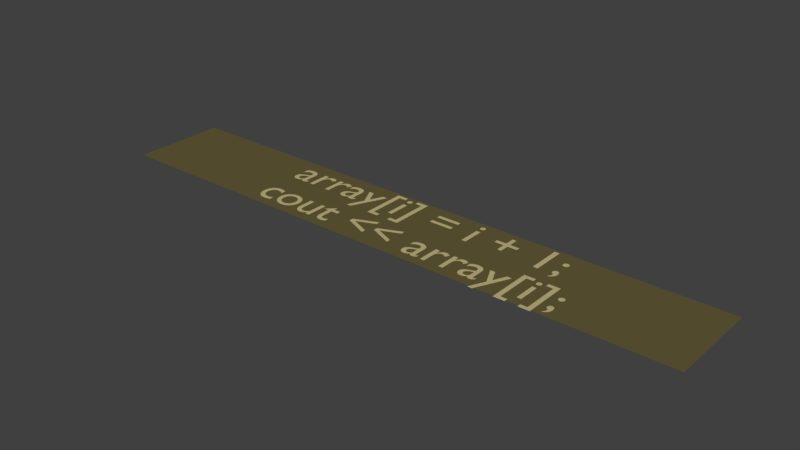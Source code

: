 # Source: 6.blend  (saved by Blender 2.78.0; exported with 4.5.12 LTS)
import bpy
from mathutils import Matrix  # noqa: F401  (used for matrix-valued properties, if any)

bpy.ops.wm.read_factory_settings(use_empty=True)
scene = bpy.context.scene
scene.name = 'Scene'

# ---- collections
col_collection_1 = bpy.data.collections.new('Collection 1'); scene.collection.children.link(col_collection_1)

# ---- materials (node trees are filled in below, after node groups)
mat_material_009 = bpy.data.materials.new('Material.009')
mat_material_009.alpha_threshold = 0.0
mat_material_009.use_transparent_shadow = False
mat_material_009.diffuse_color = (0.5395, 0.4621, 0.2232, 1.0)
mat_material_009.roughness = 0.5
mat_material_010 = bpy.data.materials.new('Material.010')
mat_material_010.alpha_threshold = 0.0
mat_material_010.use_transparent_shadow = False
mat_material_010.diffuse_color = (0.1274, 0.1046, 0.0382, 1.0)
mat_material_010.roughness = 0.5

# ---- material node trees

# ---- world
world_world = bpy.data.worlds.new('World'); scene.world = world_world
world_world.color = (0.05088, 0.05088, 0.05088)
world_world.use_sun_shadow = False
world_world.sun_shadow_jitter_overblur = 0.0
world_world.cycles.sampling_method = 'MANUAL'

# ---- meshes
me_mesh_006 = bpy.data.meshes.new('Mesh.006')
me_mesh_006.from_pydata([(8.909, -8.602, 0.0), (8.908, -8.594, 0.0), (8.907, -8.586, 0.0), (8.904, -8.579, 0.0), (8.901, -8.572, 0.0), (8.896, -8.565, 0.0), (8.891, -8.56, 0.0), (8.886, -8.555, 0.0), (8.879, -8.55, 0.0), (8.872, -8.547, 0.0), (8.865, -8.544, 0.0), (8.857, -8.543, 0.0), (8.849, -8.542, 0.0), (8.841, -8.543, 0.0), (8.833, -8.544, 0.0), (8.826, -8.547, 0.0), (8.819, -8.55, 0.0), (8.812, -8.555, 0.0), (8.807, -8.56, 0.0), (8.802, -8.565, 0.0), (8.797, -8.572, 0.0), (8.794, -8.579, 0.0), (8.791, -8.586, 0.0), (8.79, -8.594, 0.0), (8.789, -8.602, 0.0), (8.79, -8.61, 0.0), (8.791, -8.618, 0.0), (8.794, -8.625, 0.0), (8.797, -8.632, 0.0), (8.802, -8.639, 0.0), (8.807, -8.644, 0.0), (8.812, -8.649, 0.0), (8.819, -8.654, 0.0), (8.826, -8.657, 0.0), (8.833, -8.66, 0.0), (8.841, -8.661, 0.0), (8.849, -8.662, 0.0), (8.857, -8.661, 0.0), (8.865, -8.66, 0.0), (8.872, -8.657, 0.0), (8.879, -8.654, 0.0), (8.886, -8.649, 0.0), (8.891, -8.644, 0.0), (8.896, -8.639, 0.0), (8.901, -8.632, 0.0), (8.904, -8.625, 0.0), (8.907, -8.618, 0.0), (8.908, -8.61, 0.0), (8.801, -9.115, 0.0), (8.819, -9.109, 0.0), (8.835, -9.101, 0.0), (8.85, -9.092, 0.0), (8.863, -9.082, 0.0), (8.875, -9.071, 0.0), (8.886, -9.058, 0.0), (8.895, -9.044, 0.0), (8.902, -9.03, 0.0), (8.908, -9.014, 0.0), (8.912, -8.998, 0.0), (8.914, -8.98, 0.0), (8.915, -8.962, 0.0), (8.914, -8.949, 0.0), (8.913, -8.937, 0.0), (8.91, -8.926, 0.0), (8.907, -8.915, 0.0), (8.902, -8.905, 0.0), (8.897, -8.896, 0.0), (8.891, -8.888, 0.0), (8.884, -8.882, 0.0), (8.876, -8.876, 0.0), (8.867, -8.872, 0.0), (8.858, -8.87, 0.0), (8.848, -8.869, 0.0), (8.84, -8.869, 0.0), (8.832, -8.871, 0.0), (8.824, -8.873, 0.0), (8.817, -8.876, 0.0), (8.811, -8.88, 0.0), (8.805, -8.885, 0.0), (8.8, -8.89, 0.0), (8.796, -8.896, 0.0), (8.793, -8.904, 0.0), (8.79, -8.912, 0.0), (8.789, -8.92, 0.0), (8.788, -8.93, 0.0), (8.788, -8.938, 0.0), (8.79, -8.945, 0.0), (8.792, -8.952, 0.0), (8.795, -8.959, 0.0), (8.798, -8.965, 0.0), (8.803, -8.97, 0.0), (8.807, -8.975, 0.0), (8.813, -8.979, 0.0), (8.819, -8.983, 0.0), (8.826, -8.985, 0.0), (8.833, -8.988, 0.0), (8.841, -8.989, 0.0), (8.841, -8.999, 0.0), (8.842, -9.008, 0.0), (8.841, -9.018, 0.0), (8.841, -9.027, 0.0), (8.839, -9.036, 0.0), (8.837, -9.044, 0.0), (8.834, -9.053, 0.0), (8.83, -9.062, 0.0), (8.825, -9.07, 0.0), (8.818, -9.079, 0.0), (8.81, -9.087, 0.0), (8.801, -9.096, 0.0), (8.421, -9.221, 0.0), (8.654, -9.221, 0.0), (8.654, -8.318, 0.0), (8.421, -8.318, 0.0), (8.421, -8.398, 0.0), (8.558, -8.398, 0.0), (8.558, -9.141, 0.0), (8.421, -9.141, 0.0), (8.342, -8.551, 0.0), (8.253, -8.551, 0.0), (8.253, -9.0, 0.0), (8.342, -9.0, 0.0), (8.351, -8.415, 0.0), (8.351, -8.408, 0.0), (8.349, -8.401, 0.0), (8.347, -8.394, 0.0), (8.344, -8.388, 0.0), (8.34, -8.383, 0.0), (8.335, -8.378, 0.0), (8.33, -8.373, 0.0), (8.325, -8.369, 0.0), (8.319, -8.366, 0.0), (8.312, -8.364, 0.0), (8.305, -8.362, 0.0), (8.298, -8.362, 0.0), (8.291, -8.362, 0.0), (8.284, -8.364, 0.0), (8.277, -8.366, 0.0), (8.271, -8.369, 0.0), (8.266, -8.373, 0.0), (8.261, -8.378, 0.0), (8.256, -8.383, 0.0), (8.252, -8.388, 0.0), (8.249, -8.394, 0.0), (8.247, -8.401, 0.0), (8.245, -8.408, 0.0), (8.245, -8.415, 0.0), (8.245, -8.422, 0.0), (8.247, -8.429, 0.0), (8.249, -8.436, 0.0), (8.252, -8.442, 0.0), (8.256, -8.447, 0.0), (8.261, -8.452, 0.0), (8.266, -8.457, 0.0), (8.271, -8.461, 0.0), (8.277, -8.464, 0.0), (8.284, -8.466, 0.0), (8.291, -8.468, 0.0), (8.298, -8.468, 0.0), (8.305, -8.468, 0.0), (8.312, -8.466, 0.0), (8.319, -8.464, 0.0), (8.325, -8.461, 0.0), (8.33, -8.457, 0.0), (8.335, -8.452, 0.0), (8.34, -8.447, 0.0), (8.344, -8.442, 0.0), (8.347, -8.436, 0.0), (8.349, -8.429, 0.0), (8.351, -8.422, 0.0), (8.174, -8.318, 0.0), (7.941, -8.318, 0.0), (7.941, -9.221, 0.0), (8.174, -9.221, 0.0), (8.174, -9.141, 0.0), (8.037, -9.141, 0.0), (8.037, -8.398, 0.0), (8.174, -8.398, 0.0), (7.855, -8.551, 0.0), (7.755, -8.551, 0.0), (7.639, -8.804, 0.0), (7.518, -8.551, 0.0), (7.417, -8.551, 0.0), (7.591, -8.904, 0.0), (7.438, -9.23, 0.0), (7.537, -9.23, 0.0), (7.401, -8.92, 0.0), (7.396, -8.924, 0.0), (7.391, -8.927, 0.0), (7.386, -8.93, 0.0), (7.382, -8.933, 0.0), (7.378, -8.935, 0.0), (7.373, -8.938, 0.0), (7.369, -8.94, 0.0), (7.366, -8.941, 0.0), (7.362, -8.942, 0.0), (7.359, -8.943, 0.0), (7.356, -8.944, 0.0), (7.354, -8.944, 0.0), (7.351, -8.944, 0.0), (7.349, -8.943, 0.0), (7.347, -8.943, 0.0), (7.345, -8.942, 0.0), (7.343, -8.941, 0.0), (7.341, -8.939, 0.0), (7.34, -8.937, 0.0), (7.339, -8.935, 0.0), (7.338, -8.932, 0.0), (7.337, -8.929, 0.0), (7.337, -8.925, 0.0), (7.337, -8.921, 0.0), (7.337, -8.69, 0.0), (7.336, -8.666, 0.0), (7.331, -8.644, 0.0), (7.324, -8.624, 0.0), (7.315, -8.606, 0.0), (7.303, -8.591, 0.0), (7.29, -8.578, 0.0), (7.274, -8.567, 0.0), (7.257, -8.558, 0.0), (7.238, -8.551, 0.0), (7.218, -8.546, 0.0), (7.196, -8.543, 0.0), (7.174, -8.542, 0.0), (7.158, -8.542, 0.0), (7.143, -8.544, 0.0), (7.128, -8.546, 0.0), (7.114, -8.549, 0.0), (7.101, -8.552, 0.0), (7.088, -8.557, 0.0), (7.076, -8.563, 0.0), (7.065, -8.569, 0.0), (7.054, -8.576, 0.0), (7.044, -8.584, 0.0), (7.034, -8.593, 0.0), (7.025, -8.603, 0.0), (7.025, -8.7, 0.0), (7.036, -8.688, 0.0), (7.047, -8.677, 0.0), (7.058, -8.667, 0.0), (7.07, -8.658, 0.0), (7.082, -8.65, 0.0), (7.094, -8.644, 0.0), (7.106, -8.638, 0.0), (7.118, -8.634, 0.0), (7.13, -8.63, 0.0), (7.142, -8.628, 0.0), (7.155, -8.626, 0.0), (7.167, -8.626, 0.0), (7.18, -8.626, 0.0), (7.192, -8.628, 0.0), (7.202, -8.63, 0.0), (7.212, -8.634, 0.0), (7.22, -8.639, 0.0), (7.228, -8.645, 0.0), (7.234, -8.651, 0.0), (7.239, -8.66, 0.0), (7.243, -8.669, 0.0), (7.246, -8.68, 0.0), (7.247, -8.692, 0.0), (7.248, -8.705, 0.0), (7.248, -8.729, 0.0), (7.169, -8.757, 0.0), (7.151, -8.764, 0.0), (7.133, -8.77, 0.0), (7.115, -8.778, 0.0), (7.097, -8.786, 0.0), (7.081, -8.794, 0.0), (7.066, -8.804, 0.0), (7.052, -8.816, 0.0), (7.04, -8.828, 0.0), (7.03, -8.843, 0.0), (7.022, -8.859, 0.0), (7.018, -8.878, 0.0), (7.016, -8.899, 0.0), (7.017, -8.913, 0.0), (7.02, -8.927, 0.0), (7.024, -8.941, 0.0), (7.03, -8.953, 0.0), (7.037, -8.965, 0.0), (7.046, -8.976, 0.0), (7.057, -8.985, 0.0), (7.068, -8.993, 0.0), (7.081, -9.0, 0.0), (7.095, -9.005, 0.0), (7.11, -9.008, 0.0), (7.126, -9.009, 0.0), (7.136, -9.009, 0.0), (7.146, -9.008, 0.0), (7.157, -9.006, 0.0), (7.167, -9.004, 0.0), (7.177, -9.001, 0.0), (7.187, -8.998, 0.0), (7.197, -8.993, 0.0), (7.207, -8.989, 0.0), (7.217, -8.983, 0.0), (7.227, -8.977, 0.0), (7.237, -8.97, 0.0), (7.247, -8.963, 0.0), (7.249, -8.971, 0.0), (7.252, -8.978, 0.0), (7.256, -8.984, 0.0), (7.26, -8.989, 0.0), (7.264, -8.994, 0.0), (7.269, -8.998, 0.0), (7.275, -9.001, 0.0), (7.282, -9.004, 0.0), (7.289, -9.006, 0.0), (7.297, -9.008, 0.0), (7.306, -9.009, 0.0), (7.315, -9.009, 0.0), (7.322, -9.009, 0.0), (7.328, -9.008, 0.0), (7.334, -9.007, 0.0), (7.341, -9.006, 0.0), (7.347, -9.004, 0.0), (7.353, -9.002, 0.0), (7.36, -8.999, 0.0), (7.367, -8.995, 0.0), (7.374, -8.991, 0.0), (7.382, -8.986, 0.0), (7.391, -8.98, 0.0), (7.401, -8.974, 0.0), (7.248, -8.909, 0.0), (7.242, -8.915, 0.0), (7.236, -8.92, 0.0), (7.23, -8.924, 0.0), (7.223, -8.929, 0.0), (7.217, -8.933, 0.0), (7.211, -8.936, 0.0), (7.204, -8.939, 0.0), (7.197, -8.942, 0.0), (7.191, -8.943, 0.0), (7.184, -8.945, 0.0), (7.177, -8.946, 0.0), (7.17, -8.946, 0.0), (7.161, -8.945, 0.0), (7.152, -8.944, 0.0), (7.144, -8.941, 0.0), (7.137, -8.938, 0.0), (7.13, -8.934, 0.0), (7.124, -8.928, 0.0), (7.119, -8.922, 0.0), (7.114, -8.916, 0.0), (7.111, -8.908, 0.0), (7.108, -8.901, 0.0), (7.107, -8.892, 0.0), (7.106, -8.883, 0.0), (7.107, -8.87, 0.0), (7.111, -8.859, 0.0), (7.118, -8.848, 0.0), (7.126, -8.838, 0.0), (7.136, -8.829, 0.0), (7.149, -8.82, 0.0), (7.162, -8.812, 0.0), (7.177, -8.805, 0.0), (7.194, -8.798, 0.0), (7.211, -8.791, 0.0), (7.229, -8.785, 0.0), (7.248, -8.778, 0.0), (6.663, -8.551, 0.0), (6.663, -9.0, 0.0), (6.752, -9.0, 0.0), (6.752, -8.765, 0.0), (6.753, -8.746, 0.0), (6.756, -8.728, 0.0), (6.76, -8.711, 0.0), (6.767, -8.695, 0.0), (6.774, -8.68, 0.0), (6.784, -8.667, 0.0), (6.794, -8.656, 0.0), (6.806, -8.646, 0.0), (6.818, -8.638, 0.0), (6.832, -8.632, 0.0), (6.846, -8.628, 0.0), (6.861, -8.627, 0.0), (6.867, -8.627, 0.0), (6.873, -8.628, 0.0), (6.879, -8.63, 0.0), (6.886, -8.633, 0.0), (6.893, -8.636, 0.0), (6.9, -8.639, 0.0), (6.908, -8.643, 0.0), (6.915, -8.648, 0.0), (6.923, -8.653, 0.0), (6.93, -8.659, 0.0), (6.937, -8.665, 0.0), (6.944, -8.671, 0.0), (6.991, -8.594, 0.0), (6.982, -8.586, 0.0), (6.973, -8.578, 0.0), (6.964, -8.571, 0.0), (6.955, -8.565, 0.0), (6.946, -8.56, 0.0), (6.937, -8.555, 0.0), (6.928, -8.551, 0.0), (6.92, -8.548, 0.0), (6.911, -8.545, 0.0), (6.902, -8.543, 0.0), (6.893, -8.542, 0.0), (6.884, -8.542, 0.0), (6.873, -8.543, 0.0), (6.863, -8.545, 0.0), (6.852, -8.548, 0.0), (6.842, -8.553, 0.0), (6.831, -8.56, 0.0), (6.82, -8.568, 0.0), (6.809, -8.578, 0.0), (6.798, -8.59, 0.0), (6.787, -8.603, 0.0), (6.776, -8.618, 0.0), (6.765, -8.635, 0.0), (6.754, -8.654, 0.0), (6.752, -8.654, 0.0), (6.752, -8.551, 0.0), (6.267, -8.551, 0.0), (6.267, -9.0, 0.0), (6.356, -9.0, 0.0), (6.356, -8.765, 0.0), (6.357, -8.746, 0.0), (6.36, -8.728, 0.0), (6.364, -8.711, 0.0), (6.371, -8.695, 0.0), (6.378, -8.68, 0.0), (6.388, -8.667, 0.0), (6.398, -8.656, 0.0), (6.41, -8.646, 0.0), (6.422, -8.638, 0.0), (6.436, -8.632, 0.0), (6.45, -8.628, 0.0), (6.465, -8.627, 0.0), (6.471, -8.627, 0.0), (6.477, -8.628, 0.0), (6.483, -8.63, 0.0), (6.49, -8.633, 0.0), (6.497, -8.636, 0.0), (6.504, -8.639, 0.0), (6.512, -8.643, 0.0), (6.519, -8.648, 0.0), (6.527, -8.653, 0.0), (6.534, -8.659, 0.0), (6.541, -8.665, 0.0), (6.548, -8.671, 0.0), (6.595, -8.594, 0.0), (6.586, -8.586, 0.0), (6.577, -8.578, 0.0), (6.568, -8.571, 0.0), (6.559, -8.565, 0.0), (6.55, -8.56, 0.0), (6.541, -8.555, 0.0), (6.532, -8.551, 0.0), (6.524, -8.548, 0.0), (6.515, -8.545, 0.0), (6.506, -8.543, 0.0), (6.497, -8.542, 0.0), (6.488, -8.542, 0.0), (6.477, -8.543, 0.0), (6.467, -8.545, 0.0), (6.456, -8.548, 0.0), (6.446, -8.553, 0.0), (6.435, -8.56, 0.0), (6.424, -8.568, 0.0), (6.413, -8.578, 0.0), (6.402, -8.59, 0.0), (6.391, -8.603, 0.0), (6.38, -8.618, 0.0), (6.369, -8.635, 0.0), (6.358, -8.654, 0.0), (6.356, -8.654, 0.0), (6.356, -8.551, 0.0), (6.182, -8.92, 0.0), (6.177, -8.924, 0.0), (6.172, -8.927, 0.0), (6.167, -8.93, 0.0), (6.163, -8.933, 0.0), (6.159, -8.935, 0.0), (6.154, -8.938, 0.0), (6.15, -8.94, 0.0), (6.147, -8.941, 0.0), (6.143, -8.942, 0.0), (6.14, -8.943, 0.0), (6.137, -8.944, 0.0), (6.135, -8.944, 0.0), (6.132, -8.944, 0.0), (6.13, -8.943, 0.0), (6.128, -8.943, 0.0), (6.126, -8.942, 0.0), (6.124, -8.941, 0.0), (6.122, -8.939, 0.0), (6.121, -8.937, 0.0), (6.12, -8.935, 0.0), (6.119, -8.932, 0.0), (6.118, -8.929, 0.0), (6.118, -8.925, 0.0), (6.118, -8.921, 0.0), (6.118, -8.69, 0.0), (6.117, -8.666, 0.0), (6.112, -8.644, 0.0), (6.105, -8.624, 0.0), (6.096, -8.606, 0.0), (6.084, -8.591, 0.0), (6.071, -8.578, 0.0), (6.055, -8.567, 0.0), (6.038, -8.558, 0.0), (6.019, -8.551, 0.0), (5.999, -8.546, 0.0), (5.977, -8.543, 0.0), (5.955, -8.542, 0.0), (5.939, -8.542, 0.0), (5.924, -8.544, 0.0), (5.909, -8.546, 0.0), (5.895, -8.549, 0.0), (5.882, -8.552, 0.0), (5.869, -8.557, 0.0), (5.857, -8.563, 0.0), (5.846, -8.569, 0.0), (5.835, -8.576, 0.0), (5.825, -8.584, 0.0), (5.815, -8.593, 0.0), (5.806, -8.603, 0.0), (5.806, -8.7, 0.0), (5.817, -8.688, 0.0), (5.828, -8.677, 0.0), (5.839, -8.667, 0.0), (5.851, -8.658, 0.0), (5.863, -8.65, 0.0), (5.875, -8.644, 0.0), (5.887, -8.638, 0.0), (5.899, -8.634, 0.0), (5.911, -8.63, 0.0), (5.923, -8.628, 0.0), (5.936, -8.626, 0.0), (5.948, -8.626, 0.0), (5.961, -8.626, 0.0), (5.973, -8.628, 0.0), (5.983, -8.63, 0.0), (5.993, -8.634, 0.0), (6.001, -8.639, 0.0), (6.009, -8.645, 0.0), (6.015, -8.651, 0.0), (6.02, -8.66, 0.0), (6.024, -8.669, 0.0), (6.027, -8.68, 0.0), (6.028, -8.692, 0.0), (6.029, -8.705, 0.0), (6.029, -8.729, 0.0), (5.95, -8.757, 0.0), (5.932, -8.764, 0.0), (5.914, -8.77, 0.0), (5.896, -8.778, 0.0), (5.878, -8.786, 0.0), (5.862, -8.794, 0.0), (5.847, -8.804, 0.0), (5.833, -8.816, 0.0), (5.821, -8.828, 0.0), (5.811, -8.843, 0.0), (5.803, -8.859, 0.0), (5.799, -8.878, 0.0), (5.797, -8.899, 0.0), (5.798, -8.913, 0.0), (5.801, -8.927, 0.0), (5.805, -8.941, 0.0), (5.811, -8.953, 0.0), (5.818, -8.965, 0.0), (5.827, -8.976, 0.0), (5.838, -8.985, 0.0), (5.849, -8.993, 0.0), (5.862, -9.0, 0.0), (5.876, -9.005, 0.0), (5.891, -9.008, 0.0), (5.907, -9.009, 0.0), (5.917, -9.009, 0.0), (5.927, -9.008, 0.0), (5.938, -9.006, 0.0), (5.948, -9.004, 0.0), (5.958, -9.001, 0.0), (5.968, -8.998, 0.0), (5.978, -8.993, 0.0), (5.988, -8.989, 0.0), (5.998, -8.983, 0.0), (6.008, -8.977, 0.0), (6.018, -8.97, 0.0), (6.028, -8.963, 0.0), (6.03, -8.971, 0.0), (6.033, -8.978, 0.0), (6.037, -8.984, 0.0), (6.041, -8.989, 0.0), (6.045, -8.994, 0.0), (6.05, -8.998, 0.0), (6.056, -9.001, 0.0), (6.063, -9.004, 0.0), (6.07, -9.006, 0.0), (6.078, -9.008, 0.0), (6.087, -9.009, 0.0), (6.096, -9.009, 0.0), (6.103, -9.009, 0.0), (6.109, -9.008, 0.0), (6.115, -9.007, 0.0), (6.122, -9.006, 0.0), (6.128, -9.004, 0.0), (6.134, -9.002, 0.0), (6.141, -8.999, 0.0), (6.148, -8.995, 0.0), (6.155, -8.991, 0.0), (6.163, -8.986, 0.0), (6.172, -8.98, 0.0), (6.182, -8.974, 0.0), (6.029, -8.909, 0.0), (6.023, -8.915, 0.0), (6.017, -8.92, 0.0), (6.011, -8.924, 0.0), (6.004, -8.929, 0.0), (5.998, -8.933, 0.0), (5.992, -8.936, 0.0), (5.985, -8.939, 0.0), (5.978, -8.942, 0.0), (5.972, -8.943, 0.0), (5.965, -8.945, 0.0), (5.958, -8.946, 0.0), (5.951, -8.946, 0.0), (5.942, -8.945, 0.0), (5.933, -8.944, 0.0), (5.925, -8.941, 0.0), (5.918, -8.938, 0.0), (5.911, -8.934, 0.0), (5.905, -8.928, 0.0), (5.9, -8.922, 0.0), (5.895, -8.916, 0.0), (5.892, -8.908, 0.0), (5.889, -8.901, 0.0), (5.888, -8.892, 0.0), (5.887, -8.883, 0.0), (5.888, -8.87, 0.0), (5.892, -8.859, 0.0), (5.899, -8.848, 0.0), (5.907, -8.838, 0.0), (5.917, -8.829, 0.0), (5.93, -8.82, 0.0), (5.943, -8.812, 0.0), (5.958, -8.805, 0.0), (5.975, -8.798, 0.0), (5.992, -8.791, 0.0), (6.01, -8.785, 0.0), (6.029, -8.778, 0.0), (4.964, -8.687, 0.0), (5.438, -8.889, 0.0), (5.438, -8.802, 0.0), (5.062, -8.646, 0.0), (5.438, -8.49, 0.0), (5.438, -8.403, 0.0), (4.964, -8.605, 0.0), (4.38, -8.687, 0.0), (4.854, -8.889, 0.0), (4.854, -8.802, 0.0), (4.478, -8.646, 0.0), (4.854, -8.49, 0.0), (4.854, -8.403, 0.0), (4.38, -8.605, 0.0), (3.881, -8.458, 0.0), (3.714, -8.621, 0.0), (3.714, -8.631, 0.0), (3.792, -8.631, 0.0), (3.792, -8.868, 0.0), (3.793, -8.888, 0.0), (3.796, -8.907, 0.0), (3.801, -8.924, 0.0), (3.808, -8.941, 0.0), (3.817, -8.955, 0.0), (3.829, -8.969, 0.0), (3.842, -8.981, 0.0), (3.857, -8.99, 0.0), (3.874, -8.998, 0.0), (3.894, -9.004, 0.0), (3.915, -9.008, 0.0), (3.938, -9.009, 0.0), (3.946, -9.009, 0.0), (3.954, -9.008, 0.0), (3.963, -9.007, 0.0), (3.972, -9.005, 0.0), (3.982, -9.003, 0.0), (3.991, -9.0, 0.0), (4.001, -8.998, 0.0), (4.011, -8.994, 0.0), (4.02, -8.991, 0.0), (4.029, -8.987, 0.0), (4.038, -8.983, 0.0), (4.046, -8.979, 0.0), (4.046, -8.896, 0.0), (4.037, -8.901, 0.0), (4.028, -8.906, 0.0), (4.02, -8.91, 0.0), (4.011, -8.914, 0.0), (4.002, -8.918, 0.0), (3.994, -8.921, 0.0), (3.986, -8.923, 0.0), (3.977, -8.925, 0.0), (3.969, -8.927, 0.0), (3.961, -8.928, 0.0), (3.953, -8.929, 0.0), (3.945, -8.929, 0.0), (3.938, -8.929, 0.0), (3.931, -8.928, 0.0), (3.924, -8.926, 0.0), (3.917, -8.923, 0.0), (3.91, -8.92, 0.0), (3.903, -8.915, 0.0), (3.897, -8.909, 0.0), (3.892, -8.902, 0.0), (3.887, -8.894, 0.0), (3.884, -8.884, 0.0), (3.882, -8.873, 0.0), (3.881, -8.861, 0.0), (3.881, -8.631, 0.0), (4.023, -8.631, 0.0), (4.023, -8.551, 0.0), (3.881, -8.551, 0.0), (3.651, -9.0, 0.0), (3.651, -8.551, 0.0), (3.562, -8.551, 0.0), (3.562, -8.872, 0.0), (3.555, -8.882, 0.0), (3.547, -8.891, 0.0), (3.539, -8.899, 0.0), (3.53, -8.907, 0.0), (3.522, -8.913, 0.0), (3.513, -8.919, 0.0), (3.503, -8.924, 0.0), (3.494, -8.928, 0.0), (3.485, -8.931, 0.0), (3.475, -8.933, 0.0), (3.465, -8.935, 0.0), (3.455, -8.935, 0.0), (3.44, -8.934, 0.0), (3.427, -8.932, 0.0), (3.415, -8.928, 0.0), (3.404, -8.923, 0.0), (3.394, -8.917, 0.0), (3.386, -8.909, 0.0), (3.379, -8.9, 0.0), (3.373, -8.89, 0.0), (3.369, -8.878, 0.0), (3.366, -8.865, 0.0), (3.364, -8.851, 0.0), (3.363, -8.836, 0.0), (3.363, -8.551, 0.0), (3.274, -8.551, 0.0), (3.274, -8.83, 0.0), (3.275, -8.857, 0.0), (3.279, -8.883, 0.0), (3.285, -8.906, 0.0), (3.294, -8.927, 0.0), (3.305, -8.946, 0.0), (3.317, -8.962, 0.0), (3.332, -8.976, 0.0), (3.348, -8.988, 0.0), (3.366, -8.997, 0.0), (3.386, -9.004, 0.0), (3.407, -9.008, 0.0), (3.429, -9.009, 0.0), (3.44, -9.008, 0.0), (3.452, -9.007, 0.0), (3.463, -9.004, 0.0), (3.475, -9.001, 0.0), (3.487, -8.996, 0.0), (3.498, -8.991, 0.0), (3.51, -8.985, 0.0), (3.521, -8.978, 0.0), (3.532, -8.97, 0.0), (3.542, -8.962, 0.0), (3.552, -8.953, 0.0), (3.562, -8.943, 0.0), (3.562, -9.0, 0.0), (2.935, -8.542, 0.0), (2.902, -8.544, 0.0), (2.871, -8.55, 0.0), (2.841, -8.56, 0.0), (2.814, -8.573, 0.0), (2.789, -8.589, 0.0), (2.766, -8.608, 0.0), (2.746, -8.63, 0.0), (2.73, -8.654, 0.0), (2.716, -8.681, 0.0), (2.706, -8.709, 0.0), (2.7, -8.739, 0.0), (2.698, -8.771, 0.0), (2.7, -8.805, 0.0), (2.706, -8.837, 0.0), (2.716, -8.866, 0.0), (2.729, -8.894, 0.0), (2.745, -8.919, 0.0), (2.765, -8.942, 0.0), (2.787, -8.961, 0.0), (2.812, -8.978, 0.0), (2.84, -8.991, 0.0), (2.87, -9.001, 0.0), (2.901, -9.007, 0.0), (2.935, -9.009, 0.0), (2.97, -9.007, 0.0), (3.003, -9.001, 0.0), (3.034, -8.992, 0.0), (3.062, -8.979, 0.0), (3.088, -8.963, 0.0), (3.111, -8.943, 0.0), (3.13, -8.921, 0.0), (3.147, -8.896, 0.0), (3.16, -8.868, 0.0), (3.17, -8.838, 0.0), (3.176, -8.806, 0.0), (3.178, -8.771, 0.0), (3.176, -8.739, 0.0), (3.17, -8.708, 0.0), (3.16, -8.679, 0.0), (3.146, -8.653, 0.0), (3.129, -8.628, 0.0), (3.109, -8.607, 0.0), (3.086, -8.588, 0.0), (3.061, -8.572, 0.0), (3.032, -8.559, 0.0), (3.002, -8.55, 0.0), (2.969, -8.544, 0.0), (2.934, -8.622, 0.0), (2.956, -8.623, 0.0), (2.976, -8.627, 0.0), (2.995, -8.633, 0.0), (3.013, -8.642, 0.0), (3.029, -8.652, 0.0), (3.044, -8.664, 0.0), (3.056, -8.679, 0.0), (3.067, -8.694, 0.0), (3.076, -8.712, 0.0), (3.082, -8.731, 0.0), (3.086, -8.751, 0.0), (3.087, -8.772, 0.0), (3.086, -8.795, 0.0), (3.082, -8.817, 0.0), (3.076, -8.837, 0.0), (3.068, -8.856, 0.0), (3.058, -8.872, 0.0), (3.046, -8.887, 0.0), (3.032, -8.899, 0.0), (3.015, -8.91, 0.0), (2.998, -8.918, 0.0), (2.978, -8.924, 0.0), (2.957, -8.928, 0.0), (2.934, -8.929, 0.0), (2.913, -8.928, 0.0), (2.893, -8.924, 0.0), (2.875, -8.918, 0.0), (2.858, -8.909, 0.0), (2.843, -8.898, 0.0), (2.829, -8.886, 0.0), (2.817, -8.871, 0.0), (2.807, -8.854, 0.0), (2.8, -8.836, 0.0), (2.794, -8.816, 0.0), (2.79, -8.794, 0.0), (2.789, -8.771, 0.0), (2.79, -8.75, 0.0), (2.794, -8.73, 0.0), (2.8, -8.711, 0.0), (2.808, -8.694, 0.0), (2.818, -8.678, 0.0), (2.83, -8.664, 0.0), (2.844, -8.652, 0.0), (2.859, -8.642, 0.0), (2.876, -8.633, 0.0), (2.894, -8.627, 0.0), (2.914, -8.623, 0.0), (2.617, -8.573, 0.0), (2.606, -8.568, 0.0), (2.596, -8.564, 0.0), (2.586, -8.56, 0.0), (2.576, -8.557, 0.0), (2.566, -8.553, 0.0), (2.555, -8.55, 0.0), (2.545, -8.548, 0.0), (2.534, -8.546, 0.0), (2.523, -8.544, 0.0), (2.512, -8.543, 0.0), (2.5, -8.542, 0.0), (2.487, -8.542, 0.0), (2.454, -8.544, 0.0), (2.423, -8.55, 0.0), (2.395, -8.559, 0.0), (2.369, -8.572, 0.0), (2.346, -8.588, 0.0), (2.325, -8.607, 0.0), (2.307, -8.63, 0.0), (2.292, -8.655, 0.0), (2.281, -8.684, 0.0), (2.272, -8.715, 0.0), (2.267, -8.748, 0.0), (2.265, -8.784, 0.0), (2.267, -8.816, 0.0), (2.273, -8.847, 0.0), (2.282, -8.875, 0.0), (2.294, -8.901, 0.0), (2.31, -8.925, 0.0), (2.329, -8.946, 0.0), (2.35, -8.964, 0.0), (2.374, -8.98, 0.0), (2.401, -8.992, 0.0), (2.43, -9.002, 0.0), (2.46, -9.007, 0.0), (2.493, -9.009, 0.0), (2.505, -9.009, 0.0), (2.517, -9.008, 0.0), (2.53, -9.007, 0.0), (2.542, -9.005, 0.0), (2.554, -9.003, 0.0), (2.566, -9.001, 0.0), (2.578, -8.999, 0.0), (2.589, -8.996, 0.0), (2.6, -8.993, 0.0), (2.61, -8.99, 0.0), (2.619, -8.986, 0.0), (2.627, -8.983, 0.0), (2.627, -8.895, 0.0), (2.616, -8.9, 0.0), (2.605, -8.904, 0.0), (2.595, -8.908, 0.0), (2.585, -8.912, 0.0), (2.575, -8.915, 0.0), (2.565, -8.918, 0.0), (2.555, -8.92, 0.0), (2.546, -8.922, 0.0), (2.536, -8.923, 0.0), (2.527, -8.924, 0.0), (2.517, -8.925, 0.0), (2.508, -8.925, 0.0), (2.486, -8.924, 0.0), (2.465, -8.92, 0.0), (2.445, -8.915, 0.0), (2.428, -8.907, 0.0), (2.412, -8.897, 0.0), (2.398, -8.885, 0.0), (2.385, -8.872, 0.0), (2.375, -8.856, 0.0), (2.367, -8.839, 0.0), (2.361, -8.819, 0.0), (2.357, -8.798, 0.0), (2.356, -8.776, 0.0), (2.357, -8.754, 0.0), (2.361, -8.733, 0.0), (2.366, -8.714, 0.0), (2.374, -8.696, 0.0), (2.383, -8.68, 0.0), (2.394, -8.666, 0.0), (2.407, -8.654, 0.0), (2.421, -8.643, 0.0), (2.437, -8.635, 0.0), (2.455, -8.629, 0.0), (2.473, -8.625, 0.0), (2.493, -8.624, 0.0), (2.503, -8.624, 0.0), (2.512, -8.625, 0.0), (2.522, -8.626, 0.0), (2.531, -8.628, 0.0), (2.541, -8.63, 0.0), (2.551, -8.633, 0.0), (2.561, -8.637, 0.0), (2.571, -8.641, 0.0), (2.582, -8.647, 0.0), (2.593, -8.653, 0.0), (2.605, -8.66, 0.0), (2.617, -8.668, 0.0), (8.361, -7.602, 0.0), (8.36, -7.594, 0.0), (8.359, -7.586, 0.0), (8.356, -7.579, 0.0), (8.353, -7.572, 0.0), (8.348, -7.565, 0.0), (8.343, -7.56, 0.0), (8.338, -7.555, 0.0), (8.331, -7.55, 0.0), (8.324, -7.547, 0.0), (8.317, -7.544, 0.0), (8.309, -7.543, 0.0), (8.301, -7.542, 0.0), (8.293, -7.543, 0.0), (8.285, -7.544, 0.0), (8.278, -7.547, 0.0), (8.271, -7.55, 0.0), (8.264, -7.555, 0.0), (8.259, -7.56, 0.0), (8.254, -7.565, 0.0), (8.249, -7.572, 0.0), (8.246, -7.579, 0.0), (8.243, -7.586, 0.0), (8.242, -7.594, 0.0), (8.241, -7.602, 0.0), (8.242, -7.61, 0.0), (8.243, -7.618, 0.0), (8.246, -7.625, 0.0), (8.249, -7.632, 0.0), (8.254, -7.639, 0.0), (8.259, -7.644, 0.0), (8.264, -7.649, 0.0), (8.271, -7.654, 0.0), (8.278, -7.657, 0.0), (8.285, -7.66, 0.0), (8.293, -7.661, 0.0), (8.301, -7.662, 0.0), (8.309, -7.661, 0.0), (8.317, -7.66, 0.0), (8.324, -7.657, 0.0), (8.331, -7.654, 0.0), (8.338, -7.649, 0.0), (8.343, -7.644, 0.0), (8.348, -7.639, 0.0), (8.353, -7.632, 0.0), (8.356, -7.625, 0.0), (8.359, -7.618, 0.0), (8.36, -7.61, 0.0), (8.253, -8.115, 0.0), (8.271, -8.109, 0.0), (8.287, -8.101, 0.0), (8.302, -8.092, 0.0), (8.315, -8.082, 0.0), (8.327, -8.071, 0.0), (8.338, -8.058, 0.0), (8.347, -8.044, 0.0), (8.354, -8.03, 0.0), (8.36, -8.014, 0.0), (8.364, -7.997, 0.0), (8.366, -7.98, 0.0), (8.367, -7.962, 0.0), (8.366, -7.949, 0.0), (8.365, -7.937, 0.0), (8.362, -7.926, 0.0), (8.359, -7.915, 0.0), (8.354, -7.905, 0.0), (8.349, -7.896, 0.0), (8.343, -7.888, 0.0), (8.336, -7.882, 0.0), (8.328, -7.876, 0.0), (8.319, -7.872, 0.0), (8.31, -7.87, 0.0), (8.3, -7.869, 0.0), (8.292, -7.869, 0.0), (8.284, -7.871, 0.0), (8.276, -7.873, 0.0), (8.269, -7.876, 0.0), (8.263, -7.88, 0.0), (8.257, -7.885, 0.0), (8.252, -7.89, 0.0), (8.248, -7.896, 0.0), (8.245, -7.904, 0.0), (8.242, -7.912, 0.0), (8.241, -7.92, 0.0), (8.24, -7.93, 0.0), (8.24, -7.938, 0.0), (8.242, -7.945, 0.0), (8.244, -7.952, 0.0), (8.247, -7.959, 0.0), (8.25, -7.965, 0.0), (8.255, -7.97, 0.0), (8.259, -7.975, 0.0), (8.265, -7.979, 0.0), (8.271, -7.983, 0.0), (8.278, -7.985, 0.0), (8.285, -7.988, 0.0), (8.293, -7.989, 0.0), (8.293, -7.999, 0.0), (8.294, -8.008, 0.0), (8.293, -8.018, 0.0), (8.293, -8.027, 0.0), (8.291, -8.036, 0.0), (8.289, -8.044, 0.0), (8.286, -8.053, 0.0), (8.282, -8.062, 0.0), (8.277, -8.07, 0.0), (8.27, -8.079, 0.0), (8.262, -8.087, 0.0), (8.253, -8.096, 0.0), (7.992, -7.318, 0.0), (7.894, -7.318, 0.0), (7.894, -8.0, 0.0), (7.992, -8.0, 0.0), (7.081, -7.411, 0.0), (7.081, -7.606, 0.0), (6.886, -7.606, 0.0), (6.886, -7.688, 0.0), (7.081, -7.688, 0.0), (7.081, -7.883, 0.0), (7.163, -7.883, 0.0), (7.163, -7.688, 0.0), (7.358, -7.688, 0.0), (7.358, -7.606, 0.0), (7.163, -7.606, 0.0), (7.163, -7.411, 0.0), (6.487, -7.551, 0.0), (6.398, -7.551, 0.0), (6.398, -8.0, 0.0), (6.487, -8.0, 0.0), (6.496, -7.415, 0.0), (6.496, -7.408, 0.0), (6.494, -7.401, 0.0), (6.492, -7.394, 0.0), (6.489, -7.388, 0.0), (6.485, -7.383, 0.0), (6.48, -7.378, 0.0), (6.475, -7.373, 0.0), (6.47, -7.369, 0.0), (6.464, -7.366, 0.0), (6.457, -7.364, 0.0), (6.45, -7.362, 0.0), (6.443, -7.362, 0.0), (6.436, -7.362, 0.0), (6.429, -7.364, 0.0), (6.422, -7.366, 0.0), (6.416, -7.369, 0.0), (6.411, -7.373, 0.0), (6.406, -7.378, 0.0), (6.401, -7.383, 0.0), (6.397, -7.388, 0.0), (6.394, -7.394, 0.0), (6.392, -7.401, 0.0), (6.39, -7.408, 0.0), (6.39, -7.415, 0.0), (6.39, -7.422, 0.0), (6.392, -7.429, 0.0), (6.394, -7.436, 0.0), (6.397, -7.442, 0.0), (6.401, -7.447, 0.0), (6.406, -7.452, 0.0), (6.411, -7.457, 0.0), (6.416, -7.461, 0.0), (6.422, -7.464, 0.0), (6.429, -7.466, 0.0), (6.436, -7.468, 0.0), (6.443, -7.468, 0.0), (6.45, -7.468, 0.0), (6.457, -7.466, 0.0), (6.464, -7.464, 0.0), (6.47, -7.461, 0.0), (6.475, -7.457, 0.0), (6.48, -7.452, 0.0), (6.485, -7.447, 0.0), (6.489, -7.442, 0.0), (6.492, -7.436, 0.0), (6.494, -7.429, 0.0), (6.496, -7.422, 0.0), (5.527, -7.497, 0.0), (5.527, -7.579, 0.0), (5.999, -7.579, 0.0), (5.999, -7.497, 0.0), (5.527, -7.715, 0.0), (5.527, -7.797, 0.0), (5.999, -7.797, 0.0), (5.999, -7.715, 0.0), (4.874, -8.221, 0.0), (5.107, -8.221, 0.0), (5.107, -7.318, 0.0), (4.874, -7.318, 0.0), (4.874, -7.398, 0.0), (5.011, -7.398, 0.0), (5.011, -8.141, 0.0), (4.874, -8.141, 0.0), (4.795, -7.551, 0.0), (4.706, -7.551, 0.0), (4.706, -8.0, 0.0), (4.795, -8.0, 0.0), (4.804, -7.415, 0.0), (4.804, -7.408, 0.0), (4.802, -7.401, 0.0), (4.8, -7.394, 0.0), (4.797, -7.388, 0.0), (4.793, -7.383, 0.0), (4.788, -7.378, 0.0), (4.783, -7.373, 0.0), (4.778, -7.369, 0.0), (4.772, -7.366, 0.0), (4.765, -7.364, 0.0), (4.758, -7.362, 0.0), (4.751, -7.362, 0.0), (4.744, -7.362, 0.0), (4.737, -7.364, 0.0), (4.73, -7.366, 0.0), (4.724, -7.369, 0.0), (4.719, -7.373, 0.0), (4.714, -7.378, 0.0), (4.709, -7.383, 0.0), (4.705, -7.388, 0.0), (4.702, -7.394, 0.0), (4.7, -7.401, 0.0), (4.698, -7.408, 0.0), (4.698, -7.415, 0.0), (4.698, -7.422, 0.0), (4.7, -7.429, 0.0), (4.702, -7.436, 0.0), (4.705, -7.442, 0.0), (4.709, -7.447, 0.0), (4.714, -7.452, 0.0), (4.719, -7.457, 0.0), (4.724, -7.461, 0.0), (4.73, -7.464, 0.0), (4.737, -7.466, 0.0), (4.744, -7.468, 0.0), (4.751, -7.468, 0.0), (4.758, -7.468, 0.0), (4.765, -7.466, 0.0), (4.772, -7.464, 0.0), (4.778, -7.461, 0.0), (4.783, -7.457, 0.0), (4.788, -7.452, 0.0), (4.793, -7.447, 0.0), (4.797, -7.442, 0.0), (4.8, -7.436, 0.0), (4.802, -7.429, 0.0), (4.804, -7.422, 0.0), (4.627, -7.318, 0.0), (4.394, -7.318, 0.0), (4.394, -8.221, 0.0), (4.627, -8.221, 0.0), (4.627, -8.141, 0.0), (4.49, -8.141, 0.0), (4.49, -7.398, 0.0), (4.627, -7.398, 0.0), (4.308, -7.551, 0.0), (4.208, -7.551, 0.0), (4.092, -7.804, 0.0), (3.971, -7.551, 0.0), (3.87, -7.551, 0.0), (4.044, -7.904, 0.0), (3.891, -8.23, 0.0), (3.99, -8.23, 0.0), (3.854, -7.92, 0.0), (3.849, -7.924, 0.0), (3.844, -7.927, 0.0), (3.839, -7.93, 0.0), (3.835, -7.933, 0.0), (3.831, -7.935, 0.0), (3.826, -7.938, 0.0), (3.822, -7.94, 0.0), (3.819, -7.941, 0.0), (3.815, -7.942, 0.0), (3.812, -7.943, 0.0), (3.809, -7.944, 0.0), (3.807, -7.944, 0.0), (3.804, -7.944, 0.0), (3.802, -7.943, 0.0), (3.8, -7.943, 0.0), (3.798, -7.942, 0.0), (3.796, -7.941, 0.0), (3.794, -7.939, 0.0), (3.793, -7.937, 0.0), (3.792, -7.935, 0.0), (3.791, -7.932, 0.0), (3.79, -7.929, 0.0), (3.79, -7.925, 0.0), (3.79, -7.921, 0.0), (3.79, -7.69, 0.0), (3.789, -7.666, 0.0), (3.784, -7.644, 0.0), (3.777, -7.624, 0.0), (3.768, -7.606, 0.0), (3.756, -7.591, 0.0), (3.743, -7.578, 0.0), (3.727, -7.567, 0.0), (3.71, -7.558, 0.0), (3.691, -7.551, 0.0), (3.671, -7.546, 0.0), (3.649, -7.543, 0.0), (3.627, -7.542, 0.0), (3.611, -7.542, 0.0), (3.596, -7.544, 0.0), (3.581, -7.546, 0.0), (3.567, -7.549, 0.0), (3.554, -7.552, 0.0), (3.541, -7.557, 0.0), (3.529, -7.563, 0.0), (3.518, -7.569, 0.0), (3.507, -7.576, 0.0), (3.497, -7.584, 0.0), (3.487, -7.593, 0.0), (3.478, -7.603, 0.0), (3.478, -7.7, 0.0), (3.489, -7.688, 0.0), (3.5, -7.677, 0.0), (3.511, -7.667, 0.0), (3.523, -7.658, 0.0), (3.535, -7.65, 0.0), (3.547, -7.644, 0.0), (3.559, -7.638, 0.0), (3.571, -7.634, 0.0), (3.583, -7.63, 0.0), (3.595, -7.628, 0.0), (3.608, -7.626, 0.0), (3.62, -7.626, 0.0), (3.633, -7.626, 0.0), (3.645, -7.628, 0.0), (3.655, -7.63, 0.0), (3.665, -7.634, 0.0), (3.673, -7.639, 0.0), (3.681, -7.644, 0.0), (3.687, -7.651, 0.0), (3.692, -7.66, 0.0), (3.696, -7.669, 0.0), (3.699, -7.68, 0.0), (3.7, -7.692, 0.0), (3.701, -7.705, 0.0), (3.701, -7.729, 0.0), (3.622, -7.757, 0.0), (3.604, -7.764, 0.0), (3.586, -7.77, 0.0), (3.568, -7.778, 0.0), (3.55, -7.786, 0.0), (3.534, -7.794, 0.0), (3.519, -7.804, 0.0), (3.505, -7.816, 0.0), (3.493, -7.828, 0.0), (3.483, -7.843, 0.0), (3.475, -7.859, 0.0), (3.471, -7.878, 0.0), (3.469, -7.899, 0.0), (3.47, -7.913, 0.0), (3.473, -7.927, 0.0), (3.477, -7.941, 0.0), (3.483, -7.953, 0.0), (3.49, -7.965, 0.0), (3.499, -7.976, 0.0), (3.51, -7.985, 0.0), (3.521, -7.993, 0.0), (3.534, -8.0, 0.0), (3.548, -8.005, 0.0), (3.563, -8.008, 0.0), (3.579, -8.009, 0.0), (3.589, -8.009, 0.0), (3.599, -8.008, 0.0), (3.61, -8.006, 0.0), (3.62, -8.004, 0.0), (3.63, -8.001, 0.0), (3.64, -7.998, 0.0), (3.65, -7.993, 0.0), (3.66, -7.989, 0.0), (3.67, -7.983, 0.0), (3.68, -7.977, 0.0), (3.69, -7.97, 0.0), (3.7, -7.963, 0.0), (3.702, -7.971, 0.0), (3.705, -7.978, 0.0), (3.709, -7.984, 0.0), (3.713, -7.989, 0.0), (3.717, -7.994, 0.0), (3.722, -7.998, 0.0), (3.728, -8.001, 0.0), (3.735, -8.004, 0.0), (3.742, -8.006, 0.0), (3.75, -8.008, 0.0), (3.759, -8.009, 0.0), (3.768, -8.009, 0.0), (3.775, -8.009, 0.0), (3.781, -8.008, 0.0), (3.787, -8.007, 0.0), (3.794, -8.006, 0.0), (3.8, -8.004, 0.0), (3.806, -8.002, 0.0), (3.813, -7.999, 0.0), (3.82, -7.995, 0.0), (3.827, -7.991, 0.0), (3.835, -7.986, 0.0), (3.844, -7.98, 0.0), (3.854, -7.974, 0.0), (3.701, -7.909, 0.0), (3.695, -7.915, 0.0), (3.689, -7.92, 0.0), (3.683, -7.924, 0.0), (3.676, -7.929, 0.0), (3.67, -7.933, 0.0), (3.664, -7.936, 0.0), (3.657, -7.939, 0.0), (3.65, -7.942, 0.0), (3.644, -7.943, 0.0), (3.637, -7.945, 0.0), (3.63, -7.946, 0.0), (3.623, -7.946, 0.0), (3.614, -7.945, 0.0), (3.605, -7.944, 0.0), (3.597, -7.941, 0.0), (3.59, -7.938, 0.0), (3.583, -7.934, 0.0), (3.577, -7.928, 0.0), (3.572, -7.922, 0.0), (3.567, -7.916, 0.0), (3.564, -7.908, 0.0), (3.561, -7.901, 0.0), (3.56, -7.892, 0.0), (3.559, -7.883, 0.0), (3.56, -7.87, 0.0), (3.564, -7.859, 0.0), (3.571, -7.848, 0.0), (3.579, -7.838, 0.0), (3.589, -7.829, 0.0), (3.602, -7.82, 0.0), (3.615, -7.812, 0.0), (3.63, -7.805, 0.0), (3.647, -7.798, 0.0), (3.664, -7.791, 0.0), (3.682, -7.785, 0.0), (3.701, -7.778, 0.0), (3.116, -7.551, 0.0), (3.116, -8.0, 0.0), (3.205, -8.0, 0.0), (3.205, -7.765, 0.0), (3.206, -7.746, 0.0), (3.209, -7.728, 0.0), (3.213, -7.711, 0.0), (3.22, -7.695, 0.0), (3.227, -7.68, 0.0), (3.237, -7.667, 0.0), (3.247, -7.656, 0.0), (3.259, -7.646, 0.0), (3.271, -7.638, 0.0), (3.285, -7.632, 0.0), (3.299, -7.628, 0.0), (3.314, -7.627, 0.0), (3.32, -7.627, 0.0), (3.326, -7.628, 0.0), (3.332, -7.63, 0.0), (3.339, -7.633, 0.0), (3.346, -7.636, 0.0), (3.353, -7.639, 0.0), (3.361, -7.643, 0.0), (3.368, -7.648, 0.0), (3.376, -7.653, 0.0), (3.383, -7.659, 0.0), (3.39, -7.665, 0.0), (3.397, -7.671, 0.0), (3.444, -7.594, 0.0), (3.435, -7.586, 0.0), (3.426, -7.578, 0.0), (3.417, -7.571, 0.0), (3.408, -7.565, 0.0), (3.399, -7.56, 0.0), (3.39, -7.555, 0.0), (3.381, -7.551, 0.0), (3.373, -7.548, 0.0), (3.364, -7.545, 0.0), (3.355, -7.543, 0.0), (3.346, -7.542, 0.0), (3.337, -7.542, 0.0), (3.326, -7.543, 0.0), (3.316, -7.545, 0.0), (3.305, -7.548, 0.0), (3.295, -7.553, 0.0), (3.284, -7.56, 0.0), (3.273, -7.568, 0.0), (3.262, -7.578, 0.0), (3.251, -7.59, 0.0), (3.24, -7.603, 0.0), (3.229, -7.618, 0.0), (3.218, -7.635, 0.0), (3.207, -7.654, 0.0), (3.205, -7.654, 0.0), (3.205, -7.551, 0.0), (2.72, -7.551, 0.0), (2.72, -8.0, 0.0), (2.809, -8.0, 0.0), (2.809, -7.765, 0.0), (2.81, -7.746, 0.0), (2.813, -7.728, 0.0), (2.817, -7.711, 0.0), (2.824, -7.695, 0.0), (2.831, -7.68, 0.0), (2.841, -7.667, 0.0), (2.851, -7.656, 0.0), (2.863, -7.646, 0.0), (2.875, -7.638, 0.0), (2.889, -7.632, 0.0), (2.903, -7.628, 0.0), (2.918, -7.627, 0.0), (2.924, -7.627, 0.0), (2.93, -7.628, 0.0), (2.936, -7.63, 0.0), (2.943, -7.633, 0.0), (2.95, -7.636, 0.0), (2.957, -7.639, 0.0), (2.965, -7.643, 0.0), (2.972, -7.648, 0.0), (2.98, -7.653, 0.0), (2.987, -7.659, 0.0), (2.994, -7.665, 0.0), (3.001, -7.671, 0.0), (3.048, -7.594, 0.0), (3.039, -7.586, 0.0), (3.03, -7.578, 0.0), (3.021, -7.571, 0.0), (3.012, -7.565, 0.0), (3.003, -7.56, 0.0), (2.994, -7.555, 0.0), (2.985, -7.551, 0.0), (2.977, -7.548, 0.0), (2.968, -7.545, 0.0), (2.959, -7.543, 0.0), (2.95, -7.542, 0.0), (2.941, -7.542, 0.0), (2.93, -7.543, 0.0), (2.92, -7.545, 0.0), (2.909, -7.548, 0.0), (2.899, -7.553, 0.0), (2.888, -7.56, 0.0), (2.877, -7.568, 0.0), (2.866, -7.578, 0.0), (2.855, -7.59, 0.0), (2.844, -7.603, 0.0), (2.833, -7.618, 0.0), (2.822, -7.635, 0.0), (2.811, -7.654, 0.0), (2.809, -7.654, 0.0), (2.809, -7.551, 0.0), (2.635, -7.92, 0.0), (2.63, -7.924, 0.0), (2.625, -7.927, 0.0), (2.62, -7.93, 0.0), (2.616, -7.933, 0.0), (2.612, -7.935, 0.0), (2.607, -7.938, 0.0), (2.603, -7.94, 0.0), (2.6, -7.941, 0.0), (2.596, -7.942, 0.0), (2.593, -7.943, 0.0), (2.59, -7.944, 0.0), (2.588, -7.944, 0.0), (2.585, -7.944, 0.0), (2.583, -7.943, 0.0), (2.581, -7.943, 0.0), (2.579, -7.942, 0.0), (2.577, -7.941, 0.0), (2.575, -7.939, 0.0), (2.574, -7.937, 0.0), (2.573, -7.935, 0.0), (2.572, -7.932, 0.0), (2.571, -7.929, 0.0), (2.571, -7.925, 0.0), (2.571, -7.921, 0.0), (2.571, -7.69, 0.0), (2.57, -7.666, 0.0), (2.565, -7.644, 0.0), (2.558, -7.624, 0.0), (2.549, -7.606, 0.0), (2.537, -7.591, 0.0), (2.524, -7.578, 0.0), (2.508, -7.567, 0.0), (2.491, -7.558, 0.0), (2.472, -7.551, 0.0), (2.452, -7.546, 0.0), (2.43, -7.543, 0.0), (2.408, -7.542, 0.0), (2.392, -7.542, 0.0), (2.377, -7.544, 0.0), (2.362, -7.546, 0.0), (2.348, -7.549, 0.0), (2.335, -7.552, 0.0), (2.322, -7.557, 0.0), (2.31, -7.563, 0.0), (2.299, -7.569, 0.0), (2.288, -7.576, 0.0), (2.278, -7.584, 0.0), (2.268, -7.593, 0.0), (2.259, -7.603, 0.0), (2.259, -7.7, 0.0), (2.27, -7.688, 0.0), (2.281, -7.677, 0.0), (2.292, -7.667, 0.0), (2.304, -7.658, 0.0), (2.316, -7.65, 0.0), (2.328, -7.644, 0.0), (2.34, -7.638, 0.0), (2.352, -7.634, 0.0), (2.364, -7.63, 0.0), (2.376, -7.628, 0.0), (2.389, -7.626, 0.0), (2.401, -7.626, 0.0), (2.414, -7.626, 0.0), (2.426, -7.628, 0.0), (2.436, -7.63, 0.0), (2.446, -7.634, 0.0), (2.454, -7.639, 0.0), (2.462, -7.644, 0.0), (2.468, -7.651, 0.0), (2.473, -7.66, 0.0), (2.477, -7.669, 0.0), (2.48, -7.68, 0.0), (2.481, -7.692, 0.0), (2.482, -7.705, 0.0), (2.482, -7.729, 0.0), (2.403, -7.757, 0.0), (2.385, -7.764, 0.0), (2.367, -7.77, 0.0), (2.349, -7.778, 0.0), (2.331, -7.786, 0.0), (2.315, -7.794, 0.0), (2.3, -7.804, 0.0), (2.286, -7.816, 0.0), (2.274, -7.828, 0.0), (2.264, -7.843, 0.0), (2.256, -7.859, 0.0), (2.252, -7.878, 0.0), (2.25, -7.899, 0.0), (2.251, -7.913, 0.0), (2.254, -7.927, 0.0), (2.258, -7.941, 0.0), (2.264, -7.953, 0.0), (2.271, -7.965, 0.0), (2.28, -7.976, 0.0), (2.291, -7.985, 0.0), (2.302, -7.993, 0.0), (2.315, -8.0, 0.0), (2.329, -8.005, 0.0), (2.344, -8.008, 0.0), (2.36, -8.009, 0.0), (2.37, -8.009, 0.0), (2.38, -8.008, 0.0), (2.391, -8.006, 0.0), (2.401, -8.004, 0.0), (2.411, -8.001, 0.0), (2.421, -7.998, 0.0), (2.431, -7.993, 0.0), (2.441, -7.989, 0.0), (2.451, -7.983, 0.0), (2.461, -7.977, 0.0), (2.471, -7.97, 0.0), (2.481, -7.963, 0.0), (2.483, -7.971, 0.0), (2.486, -7.978, 0.0), (2.49, -7.984, 0.0), (2.494, -7.989, 0.0), (2.498, -7.994, 0.0), (2.503, -7.998, 0.0), (2.509, -8.001, 0.0), (2.516, -8.004, 0.0), (2.523, -8.006, 0.0), (2.531, -8.008, 0.0), (2.54, -8.009, 0.0), (2.549, -8.009, 0.0), (2.556, -8.009, 0.0), (2.562, -8.008, 0.0), (2.568, -8.007, 0.0), (2.575, -8.006, 0.0), (2.581, -8.004, 0.0), (2.587, -8.002, 0.0), (2.594, -7.999, 0.0), (2.601, -7.995, 0.0), (2.608, -7.991, 0.0), (2.616, -7.986, 0.0), (2.625, -7.98, 0.0), (2.635, -7.974, 0.0), (2.482, -7.909, 0.0), (2.476, -7.915, 0.0), (2.47, -7.92, 0.0), (2.464, -7.924, 0.0), (2.457, -7.929, 0.0), (2.451, -7.933, 0.0), (2.445, -7.936, 0.0), (2.438, -7.939, 0.0), (2.431, -7.942, 0.0), (2.425, -7.943, 0.0), (2.418, -7.945, 0.0), (2.411, -7.946, 0.0), (2.404, -7.946, 0.0), (2.395, -7.945, 0.0), (2.386, -7.944, 0.0), (2.378, -7.941, 0.0), (2.371, -7.938, 0.0), (2.364, -7.934, 0.0), (2.358, -7.928, 0.0), (2.353, -7.922, 0.0), (2.348, -7.916, 0.0), (2.345, -7.908, 0.0), (2.342, -7.901, 0.0), (2.341, -7.892, 0.0), (2.34, -7.883, 0.0), (2.341, -7.87, 0.0), (2.345, -7.859, 0.0), (2.352, -7.848, 0.0), (2.36, -7.838, 0.0), (2.37, -7.829, 0.0), (2.383, -7.82, 0.0), (2.396, -7.812, 0.0), (2.411, -7.805, 0.0), (2.428, -7.798, 0.0), (2.445, -7.791, 0.0), (2.463, -7.785, 0.0), (2.482, -7.778, 0.0), (-0.8854, -7.249, -0.01001), (11.28, -7.249, -0.01001), (-0.8854, -9.183, -0.01001), (11.28, -9.183, -0.01001)], [], [(73, 71, 72), (74, 71, 73), (74, 70, 71), (75, 70, 74), (75, 69, 70), (76, 69, 75), (77, 69, 76), (77, 68, 69), (78, 68, 77), (78, 67, 68), (79, 67, 78), (79, 66, 67), (80, 66, 79), (80, 65, 66), (81, 65, 80), (82, 65, 81), (82, 64, 65), (83, 64, 82), (83, 63, 64), (84, 63, 83), (84, 62, 63), (85, 62, 84), (85, 61, 62), (86, 61, 85), (87, 61, 86), (87, 60, 61), (88, 60, 87), (89, 60, 88), (89, 59, 60), (90, 59, 89), (91, 59, 90), (92, 59, 91), (93, 59, 92), (93, 58, 59), (94, 58, 93), (95, 58, 94), (96, 58, 95), (97, 58, 96), (97, 57, 58), (98, 57, 97), (99, 57, 98), (99, 56, 57), (100, 56, 99), (101, 56, 100), (101, 55, 56), (102, 55, 101), (102, 54, 55), (103, 54, 102), (104, 54, 103), (104, 53, 54), (105, 53, 104), (106, 53, 105), (106, 52, 53), (107, 52, 106), (107, 51, 52), (108, 51, 107), (108, 50, 51), (48, 50, 108), (48, 49, 50), (13, 11, 12), (14, 11, 13), (14, 10, 11), (15, 10, 14), (15, 9, 10), (16, 9, 15), (16, 8, 9), (17, 8, 16), (17, 7, 8), (18, 7, 17), (18, 6, 7), (19, 6, 18), (19, 5, 6), (20, 5, 19), (20, 4, 5), (21, 4, 20), (21, 3, 4), (22, 3, 21), (22, 2, 3), (23, 2, 22), (23, 1, 2), (24, 1, 23), (24, 0, 1), (25, 0, 24), (25, 47, 0), (26, 47, 25), (26, 46, 47), (27, 46, 26), (27, 45, 46), (28, 45, 27), (28, 44, 45), (29, 44, 28), (29, 43, 44), (30, 43, 29), (30, 42, 43), (31, 42, 30), (31, 41, 42), (32, 41, 31), (32, 40, 41), (33, 40, 32), (33, 39, 40), (34, 39, 33), (34, 38, 39), (35, 38, 34), (35, 37, 38), (36, 37, 35), (113, 111, 112), (113, 114, 111), (114, 110, 111), (115, 110, 114), (109, 115, 116), (109, 110, 115), (134, 132, 133), (135, 132, 134), (135, 131, 132), (136, 131, 135), (136, 130, 131), (137, 130, 136), (137, 129, 130), (138, 129, 137), (138, 128, 129), (139, 128, 138), (139, 127, 128), (140, 127, 139), (140, 126, 127), (141, 126, 140), (141, 125, 126), (142, 125, 141), (142, 124, 125), (143, 124, 142), (143, 123, 124), (144, 123, 143), (144, 122, 123), (145, 122, 144), (145, 121, 122), (146, 121, 145), (146, 168, 121), (147, 168, 146), (147, 167, 168), (148, 167, 147), (148, 166, 167), (149, 166, 148), (149, 165, 166), (150, 165, 149), (150, 164, 165), (151, 164, 150), (151, 163, 164), (152, 163, 151), (152, 162, 163), (153, 162, 152), (153, 161, 162), (154, 161, 153), (154, 160, 161), (155, 160, 154), (155, 159, 160), (156, 159, 155), (156, 158, 159), (157, 158, 156), (119, 117, 118), (119, 120, 117), (171, 175, 170), (175, 169, 170), (175, 176, 169), (171, 174, 175), (171, 173, 174), (171, 172, 173), (182, 180, 181), (182, 179, 180), (179, 177, 178), (179, 184, 177), (182, 184, 179), (183, 184, 182), (223, 221, 222), (224, 221, 223), (224, 220, 221), (225, 220, 224), (226, 220, 225), (226, 219, 220), (227, 219, 226), (227, 218, 219), (228, 218, 227), (229, 218, 228), (229, 217, 218), (230, 217, 229), (230, 216, 217), (231, 216, 230), (232, 216, 231), (232, 215, 216), (233, 215, 232), (233, 214, 215), (234, 214, 233), (235, 236, 234), (236, 237, 234), (237, 238, 234), (238, 239, 234), (239, 240, 234), (240, 241, 234), (241, 242, 234), (242, 243, 234), (243, 244, 234), (244, 245, 234), (245, 214, 234), (245, 246, 214), (246, 247, 214), (247, 213, 214), (247, 248, 213), (248, 212, 213), (249, 212, 248), (250, 212, 249), (251, 212, 250), (252, 212, 251), (253, 212, 252), (253, 211, 212), (254, 211, 253), (255, 211, 254), (256, 211, 255), (256, 210, 211), (257, 210, 256), (258, 210, 257), (258, 209, 210), (259, 209, 258), (260, 209, 259), (261, 358, 260), (358, 209, 260), (262, 358, 261), (263, 358, 262), (264, 358, 263), (265, 358, 264), (265, 357, 358), (322, 209, 358), (265, 356, 357), (266, 356, 265), (266, 355, 356), (267, 355, 266), (267, 354, 355), (268, 354, 267), (268, 353, 354), (268, 352, 353), (269, 352, 268), (269, 351, 352), (270, 351, 269), (270, 350, 351), (270, 349, 350), (271, 349, 270), (271, 348, 349), (271, 347, 348), (272, 347, 271), (272, 346, 347), (273, 346, 272), (273, 345, 346), (273, 344, 345), (274, 344, 273), (274, 343, 344), (274, 342, 343), (323, 209, 322), (275, 342, 274), (324, 209, 323), (275, 341, 342), (325, 209, 324), (186, 321, 185), (325, 208, 209), (275, 340, 341), (187, 321, 186), (326, 208, 325), (326, 207, 208), (188, 321, 187), (276, 340, 275), (276, 339, 340), (326, 206, 207), (327, 206, 326), (189, 321, 188), (327, 205, 206), (328, 205, 327), (190, 321, 189), (276, 338, 339), (328, 204, 205), (191, 321, 190), (329, 204, 328), (329, 203, 204), (192, 321, 191), (276, 337, 338), (329, 202, 203), (330, 202, 329), (193, 321, 192), (330, 201, 202), (277, 337, 276), (194, 321, 193), (277, 336, 337), (331, 201, 330), (331, 200, 201), (195, 321, 194), (331, 199, 200), (196, 321, 195), (332, 199, 331), (332, 198, 199), (197, 321, 196), (332, 197, 198), (277, 335, 336), (332, 321, 197), (333, 321, 332), (277, 334, 335), (334, 321, 333), (277, 297, 334), (297, 321, 334), (278, 297, 277), (278, 296, 297), (298, 321, 297), (279, 296, 278), (279, 295, 296), (299, 321, 298), (299, 320, 321), (280, 295, 279), (280, 294, 295), (300, 320, 299), (300, 319, 320), (280, 293, 294), (301, 319, 300), (281, 293, 280), (301, 318, 319), (281, 292, 293), (302, 318, 301), (302, 317, 318), (282, 292, 281), (282, 291, 292), (303, 317, 302), (303, 316, 317), (282, 290, 291), (304, 316, 303), (304, 315, 316), (283, 290, 282), (283, 289, 290), (305, 315, 304), (305, 314, 315), (283, 288, 289), (305, 313, 314), (306, 313, 305), (284, 288, 283), (306, 312, 313), (284, 287, 288), (307, 312, 306), (307, 311, 312), (284, 286, 287), (308, 311, 307), (285, 286, 284), (308, 310, 311), (309, 310, 308), (400, 398, 399), (400, 397, 398), (401, 397, 400), (401, 396, 397), (402, 396, 401), (402, 395, 396), (402, 394, 395), (403, 394, 402), (403, 393, 394), (360, 413, 359), (360, 412, 413), (404, 393, 403), (404, 392, 393), (404, 391, 392), (405, 391, 404), (405, 390, 391), (406, 390, 405), (406, 389, 390), (406, 388, 389), (407, 388, 406), (407, 387, 388), (408, 387, 407), (408, 377, 387), (377, 378, 387), (378, 379, 387), (379, 380, 387), (380, 381, 387), (381, 382, 387), (382, 383, 387), (383, 384, 387), (384, 385, 387), (385, 386, 387), (409, 375, 408), (375, 376, 408), (376, 377, 408), (410, 373, 409), (373, 374, 409), (374, 375, 409), (410, 372, 373), (410, 371, 372), (411, 371, 410), (411, 370, 371), (411, 369, 370), (360, 411, 412), (360, 365, 411), (365, 366, 411), (366, 367, 411), (367, 368, 411), (368, 369, 411), (360, 364, 365), (360, 363, 364), (360, 362, 363), (360, 361, 362), (455, 453, 454), (455, 452, 453), (456, 452, 455), (456, 451, 452), (457, 451, 456), (457, 450, 451), (457, 449, 450), (458, 449, 457), (458, 448, 449), (415, 468, 414), (415, 467, 468), (459, 448, 458), (459, 447, 448), (459, 446, 447), (460, 446, 459), (460, 445, 446), (461, 445, 460), (461, 444, 445), (461, 443, 444), (462, 443, 461), (462, 442, 443), (463, 442, 462), (463, 432, 442), (432, 433, 442), (433, 434, 442), (434, 435, 442), (435, 436, 442), (436, 437, 442), (437, 438, 442), (438, 439, 442), (439, 440, 442), (440, 441, 442), (464, 430, 463), (430, 431, 463), (431, 432, 463), (465, 428, 464), (428, 429, 464), (429, 430, 464), (465, 427, 428), (465, 426, 427), (466, 426, 465), (466, 425, 426), (466, 424, 425), (415, 466, 467), (415, 420, 466), (420, 421, 466), (421, 422, 466), (422, 423, 466), (423, 424, 466), (415, 419, 420), (415, 418, 419), (415, 417, 418), (415, 416, 417), (507, 505, 506), (508, 505, 507), (508, 504, 505), (509, 504, 508), (510, 504, 509), (510, 503, 504), (511, 503, 510), (511, 502, 503), (512, 502, 511), (513, 502, 512), (513, 501, 502), (514, 501, 513), (514, 500, 501), (515, 500, 514), (516, 500, 515), (516, 499, 500), (517, 499, 516), (517, 498, 499), (518, 498, 517), (519, 520, 518), (520, 521, 518), (521, 522, 518), (522, 523, 518), (523, 524, 518), (524, 525, 518), (525, 526, 518), (526, 527, 518), (527, 528, 518), (528, 529, 518), (529, 498, 518), (529, 530, 498), (530, 531, 498), (531, 497, 498), (531, 532, 497), (532, 496, 497), (533, 496, 532), (534, 496, 533), (535, 496, 534), (536, 496, 535), (537, 496, 536), (537, 495, 496), (538, 495, 537), (539, 495, 538), (540, 495, 539), (540, 494, 495), (541, 494, 540), (542, 494, 541), (542, 493, 494), (543, 493, 542), (544, 493, 543), (545, 642, 544), (642, 493, 544), (546, 642, 545), (547, 642, 546), (548, 642, 547), (549, 642, 548), (549, 641, 642), (606, 493, 642), (549, 640, 641), (550, 640, 549), (550, 639, 640), (551, 639, 550), (551, 638, 639), (552, 638, 551), (552, 637, 638), (552, 636, 637), (553, 636, 552), (553, 635, 636), (554, 635, 553), (554, 634, 635), (554, 633, 634), (555, 633, 554), (555, 632, 633), (555, 631, 632), (556, 631, 555), (556, 630, 631), (557, 630, 556), (557, 629, 630), (557, 628, 629), (558, 628, 557), (558, 627, 628), (558, 626, 627), (607, 493, 606), (559, 626, 558), (608, 493, 607), (559, 625, 626), (609, 493, 608), (470, 605, 469), (609, 492, 493), (559, 624, 625), (471, 605, 470), (610, 492, 609), (610, 491, 492), (472, 605, 471), (560, 624, 559), (560, 623, 624), (610, 490, 491), (611, 490, 610), (473, 605, 472), (611, 489, 490), (612, 489, 611), (474, 605, 473), (560, 622, 623), (612, 488, 489), (475, 605, 474), (613, 488, 612), (613, 487, 488), (476, 605, 475), (560, 621, 622), (613, 486, 487), (614, 486, 613), (477, 605, 476), (614, 485, 486), (561, 621, 560), (478, 605, 477), (561, 620, 621), (615, 485, 614), (615, 484, 485), (479, 605, 478), (615, 483, 484), (480, 605, 479), (616, 483, 615), (616, 482, 483), (481, 605, 480), (616, 481, 482), (561, 619, 620), (616, 605, 481), (617, 605, 616), (561, 618, 619), (618, 605, 617), (561, 581, 618), (581, 605, 618), (562, 581, 561), (562, 580, 581), (582, 605, 581), (563, 580, 562), (563, 579, 580), (583, 605, 582), (583, 604, 605), (564, 579, 563), (564, 578, 579), (584, 604, 583), (584, 603, 604), (564, 577, 578), (585, 603, 584), (565, 577, 564), (585, 602, 603), (565, 576, 577), (586, 602, 585), (586, 601, 602), (566, 576, 565), (566, 575, 576), (587, 601, 586), (587, 600, 601), (566, 574, 575), (588, 600, 587), (588, 599, 600), (567, 574, 566), (567, 573, 574), (589, 599, 588), (589, 598, 599), (567, 572, 573), (589, 597, 598), (590, 597, 589), (568, 572, 567), (590, 596, 597), (568, 571, 572), (591, 596, 590), (591, 595, 596), (568, 570, 571), (592, 595, 591), (569, 570, 568), (592, 594, 595), (593, 594, 592), (649, 647, 648), (649, 646, 647), (643, 646, 649), (643, 645, 646), (644, 645, 643), (656, 654, 655), (656, 653, 654), (650, 653, 656), (650, 652, 653), (651, 652, 650), (658, 714, 657), (658, 713, 714), (658, 712, 713), (659, 712, 658), (660, 712, 659), (661, 711, 660), (711, 712, 660), (661, 710, 711), (661, 709, 710), (662, 709, 661), (662, 708, 709), (662, 707, 708), (663, 707, 662), (663, 706, 707), (687, 685, 686), (688, 685, 687), (663, 705, 706), (689, 685, 688), (664, 705, 663), (664, 704, 705), (690, 685, 689), (691, 685, 690), (664, 703, 704), (692, 685, 691), (664, 702, 703), (693, 685, 692), (664, 701, 702), (694, 685, 693), (665, 701, 664), (695, 685, 694), (665, 700, 701), (696, 685, 695), (665, 699, 700), (697, 685, 696), (665, 698, 699), (698, 685, 697), (665, 685, 698), (666, 685, 665), (667, 685, 666), (668, 685, 667), (668, 684, 685), (669, 684, 668), (669, 683, 684), (669, 682, 683), (670, 682, 669), (670, 681, 682), (670, 680, 681), (670, 679, 680), (671, 679, 670), (671, 678, 679), (671, 677, 678), (672, 677, 671), (672, 676, 677), (672, 675, 676), (673, 675, 672), (673, 674, 675), (745, 743, 744), (745, 742, 743), (718, 716, 717), (718, 715, 716), (746, 742, 745), (746, 741, 742), (746, 740, 741), (747, 740, 746), (747, 739, 740), (719, 715, 718), (747, 738, 739), (720, 715, 719), (748, 738, 747), (748, 737, 738), (721, 715, 720), (722, 715, 721), (748, 736, 737), (749, 736, 748), (723, 715, 722), (749, 735, 736), (724, 769, 723), (769, 715, 723), (749, 734, 735), (725, 769, 724), (749, 733, 734), (726, 769, 725), (750, 733, 749), (727, 769, 726), (750, 732, 733), (728, 769, 727), (750, 731, 732), (729, 769, 728), (750, 730, 731), (730, 769, 729), (750, 769, 730), (750, 768, 769), (770, 715, 769), (751, 768, 750), (751, 767, 768), (751, 766, 767), (752, 766, 751), (752, 765, 766), (753, 765, 752), (753, 764, 765), (753, 763, 764), (754, 763, 753), (754, 762, 763), (754, 761, 762), (755, 761, 754), (755, 760, 761), (756, 760, 755), (756, 759, 760), (756, 758, 759), (757, 758, 756), (772, 818, 771), (772, 817, 818), (773, 817, 772), (773, 816, 817), (774, 816, 773), (774, 815, 816), (775, 815, 774), (775, 814, 815), (776, 814, 775), (776, 813, 814), (777, 813, 776), (777, 812, 813), (778, 819, 777), (819, 812, 777), (778, 866, 819), (820, 812, 819), (778, 865, 866), (821, 812, 820), (778, 864, 865), (822, 812, 821), (822, 811, 812), (779, 864, 778), (779, 863, 864), (823, 811, 822), (779, 862, 863), (824, 811, 823), (779, 861, 862), (825, 811, 824), (825, 810, 811), (780, 861, 779), (780, 860, 861), (826, 810, 825), (780, 859, 860), (827, 810, 826), (827, 809, 810), (781, 859, 780), (781, 858, 859), (828, 809, 827), (828, 808, 809), (782, 858, 781), (782, 857, 858), (829, 808, 828), (782, 856, 857), (830, 808, 829), (830, 807, 808), (783, 856, 782), (783, 855, 856), (831, 807, 830), (784, 855, 783), (784, 854, 855), (831, 806, 807), (832, 806, 831), (784, 853, 854), (833, 806, 832), (785, 853, 784), (833, 805, 806), (785, 852, 853), (834, 805, 833), (785, 851, 852), (786, 851, 785), (835, 805, 834), (835, 804, 805), (786, 850, 851), (836, 804, 835), (787, 850, 786), (836, 803, 804), (787, 849, 850), (837, 803, 836), (787, 848, 849), (838, 803, 837), (788, 848, 787), (838, 802, 803), (788, 847, 848), (839, 802, 838), (788, 846, 847), (840, 802, 839), (788, 845, 846), (841, 802, 840), (789, 845, 788), (841, 801, 802), (789, 844, 845), (842, 801, 841), (789, 843, 844), (843, 801, 842), (789, 801, 843), (790, 801, 789), (790, 800, 801), (791, 800, 790), (791, 799, 800), (792, 799, 791), (792, 798, 799), (793, 798, 792), (793, 797, 798), (794, 797, 793), (794, 796, 797), (795, 796, 794), (880, 878, 879), (880, 877, 878), (880, 876, 877), (881, 876, 880), (881, 875, 876), (881, 874, 875), (881, 873, 874), (882, 873, 881), (882, 872, 873), (882, 871, 872), (882, 870, 871), (883, 870, 882), (883, 869, 870), (883, 868, 869), (883, 867, 868), (884, 867, 883), (884, 956, 867), (956, 957, 867), (957, 958, 867), (958, 959, 867), (959, 960, 867), (960, 961, 867), (961, 962, 867), (962, 963, 867), (963, 964, 867), (885, 954, 884), (954, 955, 884), (955, 956, 884), (886, 952, 885), (952, 953, 885), (953, 954, 885), (886, 951, 952), (886, 950, 951), (886, 949, 950), (887, 949, 886), (887, 948, 949), (887, 947, 948), (887, 946, 947), (888, 946, 887), (888, 945, 946), (888, 944, 945), (889, 944, 888), (889, 943, 944), (889, 942, 943), (890, 942, 889), (890, 941, 942), (891, 941, 890), (891, 940, 941), (891, 939, 940), (892, 939, 891), (892, 938, 939), (893, 938, 892), (893, 937, 938), (893, 936, 937), (894, 936, 893), (894, 935, 936), (894, 934, 935), (895, 934, 894), (895, 933, 934), (917, 915, 916), (895, 932, 933), (918, 915, 917), (896, 932, 895), (919, 915, 918), (896, 931, 932), (920, 915, 919), (921, 915, 920), (922, 915, 921), (896, 930, 931), (923, 915, 922), (924, 915, 923), (896, 929, 930), (925, 915, 924), (926, 915, 925), (896, 928, 929), (927, 915, 926), (897, 928, 896), (928, 915, 927), (897, 915, 928), (898, 915, 897), (899, 915, 898), (900, 915, 899), (900, 914, 915), (900, 913, 914), (900, 912, 913), (901, 912, 900), (901, 911, 912), (901, 910, 911), (901, 909, 910), (901, 908, 909), (902, 908, 901), (902, 907, 908), (902, 906, 907), (902, 905, 906), (903, 905, 902), (903, 904, 905), (1038, 1036, 1037), (1039, 1036, 1038), (1039, 1035, 1036), (1040, 1035, 1039), (1040, 1034, 1035), (1041, 1034, 1040), (1042, 1034, 1041), (1042, 1033, 1034), (1043, 1033, 1042), (1043, 1032, 1033), (1044, 1032, 1043), (1044, 1031, 1032), (1045, 1031, 1044), (1045, 1030, 1031), (1046, 1030, 1045), (1047, 1030, 1046), (1047, 1029, 1030), (1048, 1029, 1047), (1048, 1028, 1029), (1049, 1028, 1048), (1049, 1027, 1028), (1050, 1027, 1049), (1050, 1026, 1027), (1051, 1026, 1050), (1052, 1026, 1051), (1052, 1025, 1026), (1053, 1025, 1052), (1054, 1025, 1053), (1054, 1024, 1025), (1055, 1024, 1054), (1056, 1024, 1055), (1057, 1024, 1056), (1058, 1024, 1057), (1058, 1023, 1024), (1059, 1023, 1058), (1060, 1023, 1059), (1061, 1023, 1060), (1062, 1023, 1061), (1062, 1022, 1023), (1063, 1022, 1062), (1064, 1022, 1063), (1064, 1021, 1022), (1065, 1021, 1064), (1066, 1021, 1065), (1066, 1020, 1021), (1067, 1020, 1066), (1067, 1019, 1020), (1068, 1019, 1067), (1069, 1019, 1068), (1069, 1018, 1019), (1070, 1018, 1069), (1071, 1018, 1070), (1071, 1017, 1018), (1072, 1017, 1071), (1072, 1016, 1017), (1073, 1016, 1072), (1073, 1015, 1016), (1013, 1015, 1073), (1013, 1014, 1015), (978, 976, 977), (978, 975, 976), (979, 975, 978), (979, 974, 975), (980, 974, 979), (980, 973, 974), (981, 973, 980), (981, 972, 973), (982, 972, 981), (982, 971, 972), (983, 971, 982), (983, 970, 971), (984, 970, 983), (984, 969, 970), (985, 969, 984), (985, 968, 969), (986, 968, 985), (986, 967, 968), (987, 967, 986), (987, 966, 967), (988, 966, 987), (988, 965, 966), (989, 965, 988), (990, 965, 989), (990, 1012, 965), (990, 1011, 1012), (991, 1011, 990), (991, 1010, 1011), (992, 1010, 991), (992, 1009, 1010), (993, 1009, 992), (993, 1008, 1009), (994, 1008, 993), (994, 1007, 1008), (995, 1007, 994), (995, 1006, 1007), (996, 1006, 995), (996, 1005, 1006), (997, 1005, 996), (997, 1004, 1005), (998, 1004, 997), (998, 1003, 1004), (999, 1003, 998), (999, 1002, 1003), (1000, 1002, 999), (1000, 1001, 1002), (1076, 1074, 1075), (1076, 1077, 1074), (1079, 1089, 1078), (1079, 1088, 1089), (1081, 1079, 1080), (1081, 1088, 1079), (1081, 1087, 1088), (1081, 1086, 1087), (1082, 1086, 1081), (1083, 1085, 1082), (1085, 1086, 1082), (1083, 1084, 1085), (1107, 1105, 1106), (1107, 1104, 1105), (1108, 1104, 1107), (1108, 1103, 1104), (1109, 1103, 1108), (1109, 1102, 1103), (1110, 1102, 1109), (1110, 1101, 1102), (1111, 1101, 1110), (1111, 1100, 1101), (1112, 1100, 1111), (1112, 1099, 1100), (1113, 1099, 1112), (1113, 1098, 1099), (1114, 1098, 1113), (1114, 1097, 1098), (1115, 1097, 1114), (1115, 1096, 1097), (1116, 1096, 1115), (1116, 1095, 1096), (1117, 1095, 1116), (1117, 1094, 1095), (1118, 1094, 1117), (1119, 1094, 1118), (1119, 1141, 1094), (1119, 1140, 1141), (1120, 1140, 1119), (1120, 1139, 1140), (1121, 1139, 1120), (1121, 1138, 1139), (1122, 1138, 1121), (1122, 1137, 1138), (1123, 1137, 1122), (1123, 1136, 1137), (1124, 1136, 1123), (1124, 1135, 1136), (1125, 1135, 1124), (1125, 1134, 1135), (1126, 1134, 1125), (1126, 1133, 1134), (1127, 1133, 1126), (1127, 1132, 1133), (1128, 1132, 1127), (1128, 1131, 1132), (1129, 1131, 1128), (1129, 1130, 1131), (1092, 1090, 1091), (1092, 1093, 1090), (1147, 1149, 1146), (1147, 1148, 1149), (1143, 1145, 1142), (1143, 1144, 1145), (1154, 1152, 1153), (1154, 1155, 1152), (1155, 1151, 1152), (1156, 1151, 1155), (1150, 1156, 1157), (1150, 1151, 1156), (1175, 1173, 1174), (1175, 1172, 1173), (1176, 1172, 1175), (1176, 1171, 1172), (1177, 1171, 1176), (1177, 1170, 1171), (1178, 1170, 1177), (1178, 1169, 1170), (1179, 1169, 1178), (1179, 1168, 1169), (1180, 1168, 1179), (1180, 1167, 1168), (1181, 1167, 1180), (1181, 1166, 1167), (1182, 1166, 1181), (1182, 1165, 1166), (1183, 1165, 1182), (1183, 1164, 1165), (1184, 1164, 1183), (1184, 1163, 1164), (1185, 1163, 1184), (1185, 1162, 1163), (1186, 1162, 1185), (1187, 1162, 1186), (1187, 1209, 1162), (1187, 1208, 1209), (1188, 1208, 1187), (1188, 1207, 1208), (1189, 1207, 1188), (1189, 1206, 1207), (1190, 1206, 1189), (1190, 1205, 1206), (1191, 1205, 1190), (1191, 1204, 1205), (1192, 1204, 1191), (1192, 1203, 1204), (1193, 1203, 1192), (1193, 1202, 1203), (1194, 1202, 1193), (1194, 1201, 1202), (1195, 1201, 1194), (1195, 1200, 1201), (1196, 1200, 1195), (1196, 1199, 1200), (1197, 1199, 1196), (1197, 1198, 1199), (1160, 1158, 1159), (1160, 1161, 1158), (1212, 1216, 1211), (1216, 1210, 1211), (1216, 1217, 1210), (1212, 1215, 1216), (1212, 1214, 1215), (1212, 1213, 1214), (1223, 1221, 1222), (1223, 1220, 1221), (1220, 1218, 1219), (1220, 1225, 1218), (1223, 1225, 1220), (1224, 1225, 1223), (1264, 1262, 1263), (1265, 1262, 1264), (1265, 1261, 1262), (1266, 1261, 1265), (1267, 1261, 1266), (1267, 1260, 1261), (1268, 1260, 1267), (1268, 1259, 1260), (1269, 1259, 1268), (1270, 1259, 1269), (1270, 1258, 1259), (1271, 1258, 1270), (1271, 1257, 1258), (1272, 1257, 1271), (1273, 1257, 1272), (1273, 1256, 1257), (1274, 1256, 1273), (1274, 1255, 1256), (1275, 1255, 1274), (1276, 1277, 1275), (1277, 1278, 1275), (1278, 1279, 1275), (1279, 1280, 1275), (1280, 1281, 1275), (1281, 1282, 1275), (1282, 1283, 1275), (1283, 1284, 1275), (1284, 1285, 1275), (1285, 1286, 1275), (1286, 1255, 1275), (1286, 1287, 1255), (1287, 1288, 1255), (1288, 1254, 1255), (1288, 1289, 1254), (1289, 1253, 1254), (1290, 1253, 1289), (1291, 1253, 1290), (1292, 1253, 1291), (1293, 1253, 1292), (1294, 1253, 1293), (1294, 1252, 1253), (1295, 1252, 1294), (1296, 1252, 1295), (1297, 1252, 1296), (1297, 1251, 1252), (1298, 1251, 1297), (1299, 1251, 1298), (1299, 1250, 1251), (1300, 1250, 1299), (1301, 1250, 1300), (1302, 1399, 1301), (1399, 1250, 1301), (1303, 1399, 1302), (1304, 1399, 1303), (1305, 1399, 1304), (1306, 1399, 1305), (1306, 1398, 1399), (1363, 1250, 1399), (1306, 1397, 1398), (1307, 1397, 1306), (1307, 1396, 1397), (1308, 1396, 1307), (1308, 1395, 1396), (1309, 1395, 1308), (1309, 1394, 1395), (1309, 1393, 1394), (1310, 1393, 1309), (1310, 1392, 1393), (1311, 1392, 1310), (1311, 1391, 1392), (1311, 1390, 1391), (1312, 1390, 1311), (1312, 1389, 1390), (1312, 1388, 1389), (1313, 1388, 1312), (1313, 1387, 1388), (1314, 1387, 1313), (1314, 1386, 1387), (1314, 1385, 1386), (1315, 1385, 1314), (1315, 1384, 1385), (1315, 1383, 1384), (1364, 1250, 1363), (1316, 1383, 1315), (1365, 1250, 1364), (1316, 1382, 1383), (1366, 1250, 1365), (1227, 1362, 1226), (1366, 1249, 1250), (1316, 1381, 1382), (1228, 1362, 1227), (1367, 1249, 1366), (1367, 1248, 1249), (1229, 1362, 1228), (1317, 1381, 1316), (1317, 1380, 1381), (1367, 1247, 1248), (1368, 1247, 1367), (1230, 1362, 1229), (1368, 1246, 1247), (1369, 1246, 1368), (1231, 1362, 1230), (1317, 1379, 1380), (1369, 1245, 1246), (1232, 1362, 1231), (1370, 1245, 1369), (1370, 1244, 1245), (1233, 1362, 1232), (1317, 1378, 1379), (1370, 1243, 1244), (1371, 1243, 1370), (1234, 1362, 1233), (1371, 1242, 1243), (1318, 1378, 1317), (1235, 1362, 1234), (1318, 1377, 1378), (1372, 1242, 1371), (1372, 1241, 1242), (1236, 1362, 1235), (1372, 1240, 1241), (1237, 1362, 1236), (1373, 1240, 1372), (1373, 1239, 1240), (1238, 1362, 1237), (1373, 1238, 1239), (1318, 1376, 1377), (1373, 1362, 1238), (1374, 1362, 1373), (1318, 1375, 1376), (1375, 1362, 1374), (1318, 1338, 1375), (1338, 1362, 1375), (1319, 1338, 1318), (1319, 1337, 1338), (1339, 1362, 1338), (1320, 1337, 1319), (1320, 1336, 1337), (1340, 1362, 1339), (1340, 1361, 1362), (1321, 1336, 1320), (1321, 1335, 1336), (1341, 1361, 1340), (1341, 1360, 1361), (1321, 1334, 1335), (1342, 1360, 1341), (1322, 1334, 1321), (1342, 1359, 1360), (1322, 1333, 1334), (1343, 1359, 1342), (1343, 1358, 1359), (1323, 1333, 1322), (1323, 1332, 1333), (1344, 1358, 1343), (1344, 1357, 1358), (1323, 1331, 1332), (1345, 1357, 1344), (1345, 1356, 1357), (1324, 1331, 1323), (1324, 1330, 1331), (1346, 1356, 1345), (1346, 1355, 1356), (1324, 1329, 1330), (1346, 1354, 1355), (1347, 1354, 1346), (1325, 1329, 1324), (1347, 1353, 1354), (1325, 1328, 1329), (1348, 1353, 1347), (1348, 1352, 1353), (1325, 1327, 1328), (1349, 1352, 1348), (1326, 1327, 1325), (1349, 1351, 1352), (1350, 1351, 1349), (1441, 1439, 1440), (1441, 1438, 1439), (1442, 1438, 1441), (1442, 1437, 1438), (1443, 1437, 1442), (1443, 1436, 1437), (1443, 1435, 1436), (1444, 1435, 1443), (1444, 1434, 1435), (1401, 1454, 1400), (1401, 1453, 1454), (1445, 1434, 1444), (1445, 1433, 1434), (1445, 1432, 1433), (1446, 1432, 1445), (1446, 1431, 1432), (1447, 1431, 1446), (1447, 1430, 1431), (1447, 1429, 1430), (1448, 1429, 1447), (1448, 1428, 1429), (1449, 1428, 1448), (1449, 1418, 1428), (1418, 1419, 1428), (1419, 1420, 1428), (1420, 1421, 1428), (1421, 1422, 1428), (1422, 1423, 1428), (1423, 1424, 1428), (1424, 1425, 1428), (1425, 1426, 1428), (1426, 1427, 1428), (1450, 1416, 1449), (1416, 1417, 1449), (1417, 1418, 1449), (1451, 1414, 1450), (1414, 1415, 1450), (1415, 1416, 1450), (1451, 1413, 1414), (1451, 1412, 1413), (1452, 1412, 1451), (1452, 1411, 1412), (1452, 1410, 1411), (1401, 1452, 1453), (1401, 1406, 1452), (1406, 1407, 1452), (1407, 1408, 1452), (1408, 1409, 1452), (1409, 1410, 1452), (1401, 1405, 1406), (1401, 1404, 1405), (1401, 1403, 1404), (1401, 1402, 1403), (1496, 1494, 1495), (1496, 1493, 1494), (1497, 1493, 1496), (1497, 1492, 1493), (1498, 1492, 1497), (1498, 1491, 1492), (1498, 1490, 1491), (1499, 1490, 1498), (1499, 1489, 1490), (1456, 1509, 1455), (1456, 1508, 1509), (1500, 1489, 1499), (1500, 1488, 1489), (1500, 1487, 1488), (1501, 1487, 1500), (1501, 1486, 1487), (1502, 1486, 1501), (1502, 1485, 1486), (1502, 1484, 1485), (1503, 1484, 1502), (1503, 1483, 1484), (1504, 1483, 1503), (1504, 1473, 1483), (1473, 1474, 1483), (1474, 1475, 1483), (1475, 1476, 1483), (1476, 1477, 1483), (1477, 1478, 1483), (1478, 1479, 1483), (1479, 1480, 1483), (1480, 1481, 1483), (1481, 1482, 1483), (1505, 1471, 1504), (1471, 1472, 1504), (1472, 1473, 1504), (1506, 1469, 1505), (1469, 1470, 1505), (1470, 1471, 1505), (1506, 1468, 1469), (1506, 1467, 1468), (1507, 1467, 1506), (1507, 1466, 1467), (1507, 1465, 1466), (1456, 1507, 1508), (1456, 1461, 1507), (1461, 1462, 1507), (1462, 1463, 1507), (1463, 1464, 1507), (1464, 1465, 1507), (1456, 1460, 1461), (1456, 1459, 1460), (1456, 1458, 1459), (1456, 1457, 1458), (1548, 1546, 1547), (1549, 1546, 1548), (1549, 1545, 1546), (1550, 1545, 1549), (1551, 1545, 1550), (1551, 1544, 1545), (1552, 1544, 1551), (1552, 1543, 1544), (1553, 1543, 1552), (1554, 1543, 1553), (1554, 1542, 1543), (1555, 1542, 1554), (1555, 1541, 1542), (1556, 1541, 1555), (1557, 1541, 1556), (1557, 1540, 1541), (1558, 1540, 1557), (1558, 1539, 1540), (1559, 1539, 1558), (1560, 1561, 1559), (1561, 1562, 1559), (1562, 1563, 1559), (1563, 1564, 1559), (1564, 1565, 1559), (1565, 1566, 1559), (1566, 1567, 1559), (1567, 1568, 1559), (1568, 1569, 1559), (1569, 1570, 1559), (1570, 1539, 1559), (1570, 1571, 1539), (1571, 1572, 1539), (1572, 1538, 1539), (1572, 1573, 1538), (1573, 1537, 1538), (1574, 1537, 1573), (1575, 1537, 1574), (1576, 1537, 1575), (1577, 1537, 1576), (1578, 1537, 1577), (1578, 1536, 1537), (1579, 1536, 1578), (1580, 1536, 1579), (1581, 1536, 1580), (1581, 1535, 1536), (1582, 1535, 1581), (1583, 1535, 1582), (1583, 1534, 1535), (1584, 1534, 1583), (1585, 1534, 1584), (1586, 1683, 1585), (1683, 1534, 1585), (1587, 1683, 1586), (1588, 1683, 1587), (1589, 1683, 1588), (1590, 1683, 1589), (1590, 1682, 1683), (1647, 1534, 1683), (1590, 1681, 1682), (1591, 1681, 1590), (1591, 1680, 1681), (1592, 1680, 1591), (1592, 1679, 1680), (1593, 1679, 1592), (1593, 1678, 1679), (1593, 1677, 1678), (1594, 1677, 1593), (1594, 1676, 1677), (1595, 1676, 1594), (1595, 1675, 1676), (1595, 1674, 1675), (1596, 1674, 1595), (1596, 1673, 1674), (1596, 1672, 1673), (1597, 1672, 1596), (1597, 1671, 1672), (1598, 1671, 1597), (1598, 1670, 1671), (1598, 1669, 1670), (1599, 1669, 1598), (1599, 1668, 1669), (1599, 1667, 1668), (1648, 1534, 1647), (1600, 1667, 1599), (1649, 1534, 1648), (1600, 1666, 1667), (1650, 1534, 1649), (1511, 1646, 1510), (1650, 1533, 1534), (1600, 1665, 1666), (1512, 1646, 1511), (1651, 1533, 1650), (1651, 1532, 1533), (1513, 1646, 1512), (1601, 1665, 1600), (1601, 1664, 1665), (1651, 1531, 1532), (1652, 1531, 1651), (1514, 1646, 1513), (1652, 1530, 1531), (1653, 1530, 1652), (1515, 1646, 1514), (1601, 1663, 1664), (1653, 1529, 1530), (1516, 1646, 1515), (1654, 1529, 1653), (1654, 1528, 1529), (1517, 1646, 1516), (1601, 1662, 1663), (1654, 1527, 1528), (1655, 1527, 1654), (1518, 1646, 1517), (1655, 1526, 1527), (1602, 1662, 1601), (1519, 1646, 1518), (1602, 1661, 1662), (1656, 1526, 1655), (1656, 1525, 1526), (1520, 1646, 1519), (1656, 1524, 1525), (1521, 1646, 1520), (1657, 1524, 1656), (1657, 1523, 1524), (1522, 1646, 1521), (1657, 1522, 1523), (1602, 1660, 1661), (1657, 1646, 1522), (1658, 1646, 1657), (1602, 1659, 1660), (1659, 1646, 1658), (1602, 1622, 1659), (1622, 1646, 1659), (1603, 1622, 1602), (1603, 1621, 1622), (1623, 1646, 1622), (1604, 1621, 1603), (1604, 1620, 1621), (1624, 1646, 1623), (1624, 1645, 1646), (1605, 1620, 1604), (1605, 1619, 1620), (1625, 1645, 1624), (1625, 1644, 1645), (1605, 1618, 1619), (1626, 1644, 1625), (1606, 1618, 1605), (1626, 1643, 1644), (1606, 1617, 1618), (1627, 1643, 1626), (1627, 1642, 1643), (1607, 1617, 1606), (1607, 1616, 1617), (1628, 1642, 1627), (1628, 1641, 1642), (1607, 1615, 1616), (1629, 1641, 1628), (1629, 1640, 1641), (1608, 1615, 1607), (1608, 1614, 1615), (1630, 1640, 1629), (1630, 1639, 1640), (1608, 1613, 1614), (1630, 1638, 1639), (1631, 1638, 1630), (1609, 1613, 1608), (1631, 1637, 1638), (1609, 1612, 1613), (1632, 1637, 1631), (1632, 1636, 1637), (1609, 1611, 1612), (1633, 1636, 1632), (1610, 1611, 1609), (1633, 1635, 1636), (1634, 1635, 1633), (1686, 1687, 1685, 1684)])
me_mesh_006.polygons.foreach_set('material_index', [0, 0, 0, 0, 0, 0, 0, 0, 0, 0, 0, 0, 0, 0, 0, 0, 0, 0, 0, 0, 0, 0, 0, 0, 0, 0, 0, 0, 0, 0, 0, 0, 0, 0, 0, 0, 0, 0, 0, 0, 0, 0, 0, 0, 0, 0, 0, 0, 0, 0, 0, 0, 0, 0, 0, 0, 0, 0, 0, 0, 0, 0, 0, 0, 0, 0, 0, 0, 0, 0, 0, 0, 0, 0, 0, 0, 0, 0, 0, 0, 0, 0, 0, 0, 0, 0, 0, 0, 0, 0, 0, 0, 0, 0, 0, 0, 0, 0, 0, 0, 0, 0, 0, 0, 0, 0, 0, 0, 0, 0, 0, 0, 0, 0, 0, 0, 0, 0, 0, 0, 0, 0, 0, 0, 0, 0, 0, 0, 0, 0, 0, 0, 0, 0, 0, 0, 0, 0, 0, 0, 0, 0, 0, 0, 0, 0, 0, 0, 0, 0, 0, 0, 0, 0, 0, 0, 0, 0, 0, 0, 0, 0, 0, 0, 0, 0, 0, 0, 0, 0, 0, 0, 0, 0, 0, 0, 0, 0, 0, 0, 0, 0, 0, 0, 0, 0, 0, 0, 0, 0, 0, 0, 0, 0, 0, 0, 0, 0, 0, 0, 0, 0, 0, 0, 0, 0, 0, 0, 0, 0, 0, 0, 0, 0, 0, 0, 0, 0, 0, 0, 0, 0, 0, 0, 0, 0, 0, 0, 0, 0, 0, 0, 0, 0, 0, 0, 0, 0, 0, 0, 0, 0, 0, 0, 0, 0, 0, 0, 0, 0, 0, 0, 0, 0, 0, 0, 0, 0, 0, 0, 0, 0, 0, 0, 0, 0, 0, 0, 0, 0, 0, 0, 0, 0, 0, 0, 0, 0, 0, 0, 0, 0, 0, 0, 0, 0, 0, 0, 0, 0, 0, 0, 0, 0, 0, 0, 0, 0, 0, 0, 0, 0, 0, 0, 0, 0, 0, 0, 0, 0, 0, 0, 0, 0, 0, 0, 0, 0, 0, 0, 0, 0, 0, 0, 0, 0, 0, 0, 0, 0, 0, 0, 0, 0, 0, 0, 0, 0, 0, 0, 0, 0, 0, 0, 0, 0, 0, 0, 0, 0, 0, 0, 0, 0, 0, 0, 0, 0, 0, 0, 0, 0, 0, 0, 0, 0, 0, 0, 0, 0, 0, 0, 0, 0, 0, 0, 0, 0, 0, 0, 0, 0, 0, 0, 0, 0, 0, 0, 0, 0, 0, 0, 0, 0, 0, 0, 0, 0, 0, 0, 0, 0, 0, 0, 0, 0, 0, 0, 0, 0, 0, 0, 0, 0, 0, 0, 0, 0, 0, 0, 0, 0, 0, 0, 0, 0, 0, 0, 0, 0, 0, 0, 0, 0, 0, 0, 0, 0, 0, 0, 0, 0, 0, 0, 0, 0, 0, 0, 0, 0, 0, 0, 0, 0, 0, 0, 0, 0, 0, 0, 0, 0, 0, 0, 0, 0, 0, 0, 0, 0, 0, 0, 0, 0, 0, 0, 0, 0, 0, 0, 0, 0, 0, 0, 0, 0, 0, 0, 0, 0, 0, 0, 0, 0, 0, 0, 0, 0, 0, 0, 0, 0, 0, 0, 0, 0, 0, 0, 0, 0, 0, 0, 0, 0, 0, 0, 0, 0, 0, 0, 0, 0, 0, 0, 0, 0, 0, 0, 0, 0, 0, 0, 0, 0, 0, 0, 0, 0, 0, 0, 0, 0, 0, 0, 0, 0, 0, 0, 0, 0, 0, 0, 0, 0, 0, 0, 0, 0, 0, 0, 0, 0, 0, 0, 0, 0, 0, 0, 0, 0, 0, 0, 0, 0, 0, 0, 0, 0, 0, 0, 0, 0, 0, 0, 0, 0, 0, 0, 0, 0, 0, 0, 0, 0, 0, 0, 0, 0, 0, 0, 0, 0, 0, 0, 0, 0, 0, 0, 0, 0, 0, 0, 0, 0, 0, 0, 0, 0, 0, 0, 0, 0, 0, 0, 0, 0, 0, 0, 0, 0, 0, 0, 0, 0, 0, 0, 0, 0, 0, 0, 0, 0, 0, 0, 0, 0, 0, 0, 0, 0, 0, 0, 0, 0, 0, 0, 0, 0, 0, 0, 0, 0, 0, 0, 0, 0, 0, 0, 0, 0, 0, 0, 0, 0, 0, 0, 0, 0, 0, 0, 0, 0, 0, 0, 0, 0, 0, 0, 0, 0, 0, 0, 0, 0, 0, 0, 0, 0, 0, 0, 0, 0, 0, 0, 0, 0, 0, 0, 0, 0, 0, 0, 0, 0, 0, 0, 0, 0, 0, 0, 0, 0, 0, 0, 0, 0, 0, 0, 0, 0, 0, 0, 0, 0, 0, 0, 0, 0, 0, 0, 0, 0, 0, 0, 0, 0, 0, 0, 0, 0, 0, 0, 0, 0, 0, 0, 0, 0, 0, 0, 0, 0, 0, 0, 0, 0, 0, 0, 0, 0, 0, 0, 0, 0, 0, 0, 0, 0, 0, 0, 0, 0, 0, 0, 0, 0, 0, 0, 0, 0, 0, 0, 0, 0, 0, 0, 0, 0, 0, 0, 0, 0, 0, 0, 0, 0, 0, 0, 0, 0, 0, 0, 0, 0, 0, 0, 0, 0, 0, 0, 0, 0, 0, 0, 0, 0, 0, 0, 0, 0, 0, 0, 0, 0, 0, 0, 0, 0, 0, 0, 0, 0, 0, 0, 0, 0, 0, 0, 0, 0, 0, 0, 0, 0, 0, 0, 0, 0, 0, 0, 0, 0, 0, 0, 0, 0, 0, 0, 0, 0, 0, 0, 0, 0, 0, 0, 0, 0, 0, 0, 0, 0, 0, 0, 0, 0, 0, 0, 0, 0, 0, 0, 0, 0, 0, 0, 0, 0, 0, 0, 0, 0, 0, 0, 0, 0, 0, 0, 0, 0, 0, 0, 0, 0, 0, 0, 0, 0, 0, 0, 0, 0, 0, 0, 0, 0, 0, 0, 0, 0, 0, 0, 0, 0, 0, 0, 0, 0, 0, 0, 0, 0, 0, 0, 0, 0, 0, 0, 0, 0, 0, 0, 0, 0, 0, 0, 0, 0, 0, 0, 0, 0, 0, 0, 0, 0, 0, 0, 0, 0, 0, 0, 0, 0, 0, 0, 0, 0, 0, 0, 0, 0, 0, 0, 0, 0, 0, 0, 0, 0, 0, 0, 0, 0, 0, 0, 0, 0, 0, 0, 0, 0, 0, 0, 0, 0, 0, 0, 0, 0, 0, 0, 0, 0, 0, 0, 0, 0, 0, 0, 0, 0, 0, 0, 0, 0, 0, 0, 0, 0, 0, 0, 0, 0, 0, 0, 0, 0, 0, 0, 0, 0, 0, 0, 0, 0, 0, 0, 0, 0, 0, 0, 0, 0, 0, 0, 0, 0, 0, 0, 0, 0, 0, 0, 0, 0, 0, 0, 0, 0, 0, 0, 0, 0, 0, 0, 0, 0, 0, 0, 0, 0, 0, 0, 0, 0, 0, 0, 0, 0, 0, 0, 0, 0, 0, 0, 0, 0, 0, 0, 0, 0, 0, 0, 0, 0, 0, 0, 0, 0, 0, 0, 0, 0, 0, 0, 0, 0, 0, 0, 0, 0, 0, 0, 0, 0, 0, 0, 0, 0, 0, 0, 0, 0, 0, 0, 0, 0, 0, 0, 0, 0, 0, 0, 0, 0, 0, 0, 0, 0, 0, 0, 0, 0, 0, 0, 0, 0, 0, 0, 0, 0, 0, 0, 0, 0, 0, 0, 0, 0, 0, 0, 0, 0, 0, 0, 0, 0, 0, 0, 0, 0, 0, 0, 0, 0, 0, 0, 0, 0, 0, 0, 0, 0, 0, 0, 0, 0, 0, 0, 0, 0, 0, 0, 0, 0, 0, 0, 0, 0, 0, 0, 0, 0, 0, 0, 0, 0, 0, 0, 0, 0, 0, 0, 0, 0, 0, 0, 0, 0, 0, 0, 0, 0, 0, 0, 0, 0, 0, 0, 0, 0, 0, 0, 0, 0, 0, 0, 0, 0, 0, 0, 0, 0, 0, 0, 0, 0, 0, 0, 0, 0, 0, 0, 0, 0, 0, 0, 0, 0, 0, 0, 0, 0, 0, 0, 0, 0, 0, 0, 0, 0, 0, 0, 0, 0, 0, 0, 0, 0, 0, 0, 0, 0, 0, 0, 0, 0, 0, 0, 0, 0, 0, 0, 0, 0, 0, 0, 0, 0, 0, 0, 0, 0, 0, 0, 0, 0, 0, 0, 0, 0, 0, 0, 0, 0, 0, 0, 0, 0, 0, 0, 0, 0, 0, 0, 0, 0, 0, 0, 0, 0, 0, 0, 0, 0, 0, 0, 0, 0, 0, 0, 0, 0, 0, 0, 0, 0, 0, 0, 0, 0, 0, 0, 0, 0, 0, 0, 0, 0, 0, 0, 0, 0, 0, 0, 0, 0, 0, 0, 0, 0, 0, 0, 0, 0, 0, 0, 0, 0, 0, 0, 0, 0, 0, 0, 0, 0, 0, 0, 0, 0, 0, 0, 0, 0, 0, 0, 0, 0, 0, 0, 0, 0, 0, 0, 0, 0, 0, 0, 0, 0, 0, 0, 0, 0, 0, 0, 0, 0, 0, 0, 0, 0, 0, 0, 0, 0, 0, 0, 0, 0, 0, 0, 0, 0, 0, 0, 0, 0, 0, 0, 0, 0, 0, 0, 0, 0, 0, 0, 0, 0, 0, 0, 0, 0, 0, 0, 0, 0, 0, 0, 0, 0, 0, 0, 0, 0, 0, 0, 0, 0, 0, 0, 0, 0, 0, 0, 0, 0, 0, 0, 0, 0, 0, 0, 0, 0, 0, 0, 0, 0, 0, 0, 0, 0, 0, 0, 0, 0, 0, 0, 0, 0, 0, 0, 0, 0, 0, 0, 0, 0, 0, 0, 0, 0, 0, 0, 0, 0, 0, 0, 0, 0, 0, 0, 0, 0, 0, 0, 0, 0, 0, 0, 0, 0, 0, 0, 0, 0, 0, 0, 0, 0, 0, 0, 0, 0, 0, 0, 0, 0, 0, 0, 0, 0, 0, 0, 0, 0, 0, 0, 0, 0, 0, 0, 0, 0, 0, 0, 0, 0, 0, 0, 0, 0, 0, 0, 0, 0, 0, 0, 0, 0, 0, 0, 0, 0, 0, 0, 0, 0, 0, 0, 0, 0, 0, 0, 0, 0, 0, 0, 0, 0, 0, 0, 0, 0, 0, 0, 0, 0, 0, 0, 0, 0, 1])
me_mesh_006.materials.append(mat_material_009)
me_mesh_006.materials.append(mat_material_010)
me_mesh_006.use_remesh_preserve_volume = False
me_mesh_006.use_remesh_preserve_attributes = False
me_mesh_006.use_mirror_vertex_groups = False
me_mesh_006.update()

# ---- objects
ob_text_006 = bpy.data.objects.new('Text.006', me_mesh_006)

# ---- transforms, parenting, visibility, modifiers, constraints
ob_text_006.location = (-4.341, 6.2, 0.0)
ob_text_006.lineart.crease_threshold = 0.0

# ---- collection membership
col_collection_1.objects.link(ob_text_006)

# ---- scene / render settings (as saved in the file)
scene.frame_start = 1; scene.frame_end = 250; scene.frame_set(1)
scene.render.engine = 'BLENDER_EEVEE_NEXT'
scene.render.resolution_percentage = 50
scene.render.dither_intensity = 0.0
scene.cycles.use_denoising = False
scene.cycles.samples = 128
scene.cycles.sampling_pattern = 'TABULATED_SOBOL'
scene.cycles.light_sampling_threshold = 0.0
scene.cycles.use_adaptive_sampling = False
scene.cycles.use_light_tree = False
scene.cycles.blur_glossy = 0.0
scene.cycles.sample_clamp_indirect = 0.0
scene.view_settings.view_transform = 'Standard'
bpy.context.view_layer.update()

# ---- added for rendering (the .blend has no active camera and no usable light): camera, sun
cam_auto = bpy.data.cameras.new('AutoCamera')
cam_auto.lens = 50.0
cam_auto.sensor_width = 36.0
cam_auto.clip_end = 1000.0
ob_auto_camera = bpy.data.objects.new('AutoCamera', cam_auto)
scene.collection.objects.link(ob_auto_camera)
ob_auto_camera.location = (12.2587, -15.723, 9.11732)
ob_auto_camera.rotation_euler = (1.09748, -7.21219e-08, 0.694738)
scene.camera = ob_auto_camera
light_auto_sun = bpy.data.lights.new('AutoSun', 'SUN')
light_auto_sun.energy = 3.0
light_auto_sun.angle = 0.0523599
ob_auto_sun = bpy.data.objects.new('AutoSun', light_auto_sun)
scene.collection.objects.link(ob_auto_sun)
ob_auto_sun.rotation_euler = (0.872665, 0.174533, 0.523599)
bpy.context.view_layer.update()
